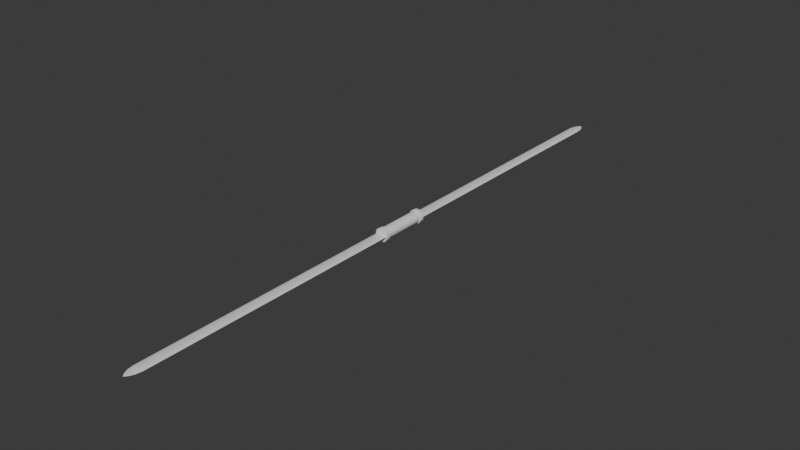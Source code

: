 # Source: Sword.blend  (saved by Blender 4.0.36; exported with 4.5.12 LTS)
import bpy
from mathutils import Matrix  # noqa: F401  (used for matrix-valued properties, if any)

bpy.ops.wm.read_factory_settings(use_empty=True)
scene = bpy.context.scene
scene.name = 'Scene'

# ---- materials (node trees are filled in below, after node groups)
mat_handle = bpy.data.materials.new('Handle')
mat_handle.use_transparent_shadow = False
mat_blade = bpy.data.materials.new('Blade')
mat_blade.use_transparent_shadow = False
mat_edge = bpy.data.materials.new('Edge')
mat_edge.use_transparent_shadow = False

# ---- material node trees
mat_handle.use_nodes = True; mat_handle.node_tree.nodes.clear()
_N = mat_handle.node_tree.nodes; _L = mat_handle.node_tree.links
n0 = _N.new('ShaderNodeBsdfPrincipled'); n0.name = 'Principled BSDF'; n0.location = (10, 300)
n0.inputs[3].default_value = 1.45
n1 = _N.new('ShaderNodeOutputMaterial'); n1.name = 'Material Output'; n1.location = (300, 300)
_L.new(n0.outputs[0], n1.inputs[0])
n1.is_active_output = True
mat_blade.use_nodes = True; mat_blade.node_tree.nodes.clear()
_N = mat_blade.node_tree.nodes; _L = mat_blade.node_tree.links
n0 = _N.new('ShaderNodeBsdfPrincipled'); n0.name = 'Principled BSDF'; n0.location = (10, 300)
n0.inputs[3].default_value = 1.45
n1 = _N.new('ShaderNodeOutputMaterial'); n1.name = 'Material Output'; n1.location = (300, 300)
_L.new(n0.outputs[0], n1.inputs[0])
n1.is_active_output = True
mat_edge.use_nodes = True; mat_edge.node_tree.nodes.clear()
_N = mat_edge.node_tree.nodes; _L = mat_edge.node_tree.links
n0 = _N.new('ShaderNodeBsdfPrincipled'); n0.name = 'Principled BSDF'; n0.location = (10, 300)
n0.inputs[3].default_value = 1.45
n1 = _N.new('ShaderNodeOutputMaterial'); n1.name = 'Material Output'; n1.location = (300, 300)
_L.new(n0.outputs[0], n1.inputs[0])
n1.is_active_output = True

# ---- world
world_world = bpy.data.worlds.new('World'); scene.world = world_world
world_world.use_nodes = True; world_world.node_tree.nodes.clear()
_N = world_world.node_tree.nodes; _L = world_world.node_tree.links
n0 = _N.new('ShaderNodeOutputWorld'); n0.name = 'World Output'; n0.location = (300, 300)
n1 = _N.new('ShaderNodeBackground'); n1.name = 'Background'; n1.location = (10, 300)
n1.inputs[0].default_value = (0.05088, 0.05088, 0.05088, 1.0)
_L.new(n1.outputs[0], n0.inputs[0])
n0.is_active_output = True
world_world.color = (0.05088, 0.05088, 0.05088)
world_world.use_sun_shadow = False
world_world.sun_shadow_jitter_overblur = 0.0

# ---- meshes
me_cylinder = bpy.data.meshes.new('Cylinder')
me_cylinder.from_pydata([(2.127e-09, 0.07224, 0.0), (2.127e-09, 0.07224, 0.2749), (0.01409, 0.07085, 0.0), (0.01409, 0.07085, 0.2749), (0.02764, 0.06674, 0.0), (0.02764, 0.06674, 0.2749), (0.04013, 0.06006, 0.0), (0.04013, 0.06006, 0.2749), (0.05108, 0.05108, 0.0), (0.05108, 0.05108, 0.2749), (0.06006, 0.04013, 0.0), (0.06006, 0.04013, 0.2749), (0.06674, 0.02764, 0.0), (0.06674, 0.02764, 0.2749), (0.07085, 0.01409, 0.0), (0.07085, 0.01409, 0.2749), (0.07224, -1.756e-09, 0.0), (0.07224, -7.55e-09, 0.2749), (0.07085, -0.01409, 0.0), (0.07085, -0.01409, 0.2749), (0.06674, -0.02764, 0.0), (0.06674, -0.02764, 0.2749), (0.06006, -0.04013, 0.0), (0.06006, -0.04013, 0.2749), (0.05108, -0.05108, 0.0), (0.05108, -0.05108, 0.2749), (0.04013, -0.06006, 0.0), (0.04013, -0.06006, 0.2749), (0.02764, -0.06674, 0.0), (0.02764, -0.06674, 0.2749), (0.01409, -0.07085, 0.0), (0.01409, -0.07085, 0.2749), (2.127e-09, -0.07224, 0.0), (2.127e-09, -0.07224, 0.2749), (-0.01409, -0.07085, 0.0), (-0.01409, -0.07085, 0.2749), (-0.02764, -0.06674, 0.0), (-0.02764, -0.06674, 0.2749), (-0.04013, -0.06006, 0.0), (-0.04013, -0.06006, 0.2749), (-0.05108, -0.05108, 0.0), (-0.05108, -0.05108, 0.2749), (-0.06006, -0.04013, 0.0), (-0.06006, -0.04013, 0.2749), (-0.06674, -0.02764, 0.0), (-0.06674, -0.02764, 0.2749), (-0.07085, -0.01409, 0.0), (-0.07085, -0.01409, 0.2749), (-0.07224, -1.756e-09, 0.0), (-0.07224, -7.55e-09, 0.2749), (-0.07085, 0.01409, 0.0), (-0.07085, 0.01409, 0.2749), (-0.06674, 0.02764, 0.0), (-0.06674, 0.02764, 0.2749), (-0.06006, 0.04013, 0.0), (-0.06006, 0.04013, 0.2749), (-0.05108, 0.05108, 0.0), (-0.05108, 0.05108, 0.2749), (-0.04013, 0.06006, 0.0), (-0.04013, 0.06006, 0.2749), (-0.02764, 0.06674, 0.0), (-0.02764, 0.06674, 0.2749), (-0.01409, 0.07085, 0.0), (-0.01409, 0.07085, 0.2749), (0.01409, 0.07085, 0.3212), (-1.446e-08, 0.07224, 0.3212), (0.02764, 0.06674, 0.3212), (0.04013, 0.06006, 0.3212), (0.05108, 0.05108, 0.3212), (0.06006, 0.04013, 0.3212), (0.06674, 0.02764, 0.3212), (0.07085, 0.01409, 0.3212), (0.07224, -5.424e-10, 0.3212), (0.07085, -0.01409, 0.3212), (0.06674, -0.02764, 0.3212), (0.06006, -0.04013, 0.3212), (0.05108, -0.05108, 0.3212), (0.04013, -0.06006, 0.3212), (0.02764, -0.06674, 0.3212), (0.01409, -0.07085, 0.3212), (-1.446e-08, -0.07224, 0.3212), (-0.01409, -0.07085, 0.3212), (-0.02764, -0.06674, 0.3212), (-0.04013, -0.06006, 0.3212), (-0.05108, -0.05108, 0.3212), (-0.06006, -0.04013, 0.3212), (-0.06674, -0.02764, 0.3212), (-0.07085, -0.01409, 0.3212), (-0.07224, -5.424e-10, 0.3212), (-0.07085, 0.01409, 0.3212), (-0.06674, 0.02764, 0.3212), (-0.06006, 0.04013, 0.3212), (-0.05108, 0.05108, 0.3212), (-0.04013, 0.06006, 0.3212), (-0.02764, 0.06674, 0.3212), (-0.01409, 0.07085, 0.3212), (0.01648, 0.08285, 0.2749), (3.377e-09, 0.08447, 0.2749), (0.03233, 0.07804, 0.2749), (0.04693, 0.07023, 0.2749), (0.05973, 0.05973, 0.2749), (0.07023, 0.04693, 0.2749), (0.07804, 0.03233, 0.2749), (0.08285, 0.01648, 0.2749), (0.08447, -8.24e-09, 0.2749), (0.08285, -0.01648, 0.2749), (0.07804, -0.03233, 0.2749), (0.07023, -0.04693, 0.2749), (0.05973, -0.05973, 0.2749), (0.04693, -0.07023, 0.2749), (0.03233, -0.07804, 0.2749), (0.01648, -0.08285, 0.2749), (3.377e-09, -0.08447, 0.2749), (-0.01648, -0.08285, 0.2749), (-0.03233, -0.07804, 0.2749), (-0.04693, -0.07023, 0.2749), (-0.05973, -0.05973, 0.2749), (-0.07023, -0.04693, 0.2749), (-0.07804, -0.03233, 0.2749), (-0.08285, -0.01648, 0.2749), (-0.08447, -8.24e-09, 0.2749), (-0.08285, 0.01648, 0.2749), (-0.07804, 0.03233, 0.2749), (-0.07023, 0.04693, 0.2749), (-0.05973, 0.05973, 0.2749), (-0.04693, 0.07023, 0.2749), (-0.03233, 0.07804, 0.2749), (-0.01648, 0.08285, 0.2749), (0.01648, 0.08285, 0.3212), (-1.602e-08, 0.08447, 0.3212), (0.03233, 0.07804, 0.3212), (0.04693, 0.07023, 0.3212), (0.05973, 0.05973, 0.3212), (0.07023, 0.04693, 0.3212), (0.07804, 0.03233, 0.3212), (0.08285, 0.01648, 0.3212), (0.08447, 2.965e-10, 0.3212), (0.08285, -0.01648, 0.3212), (0.07804, -0.03233, 0.3212), (0.07023, -0.04693, 0.3212), (0.05973, -0.05973, 0.3212), (0.04693, -0.07023, 0.3212), (0.03233, -0.07804, 0.3212), (0.01648, -0.08285, 0.3212), (-1.602e-08, -0.08447, 0.3212), (-0.01648, -0.08285, 0.3212), (-0.03233, -0.07804, 0.3212), (-0.04693, -0.07023, 0.3212), (-0.05973, -0.05973, 0.3212), (-0.07023, -0.04693, 0.3212), (-0.07804, -0.03233, 0.3212), (-0.08285, -0.01648, 0.3212), (-0.08447, 2.965e-10, 0.3212), (-0.08285, 0.01648, 0.3212), (-0.07804, 0.03233, 0.3212), (-0.07023, 0.04693, 0.3212), (-0.05973, 0.05973, 0.3212), (-0.04693, 0.07023, 0.3212), (-0.03233, 0.07804, 0.3212), (-0.01648, 0.08285, 0.3212), (0.01409, 0.0108, 0.328), (-1.407e-08, 0.01101, 0.328), (0.02764, 0.01017, 0.328), (0.04013, 0.009154, 0.328), (0.05108, 0.004927, 0.328), (0.06006, 0.00313, 0.328), (0.06674, 0.001973, 0.328), (0.07085, 0.0009793, 0.328), (0.07224, 2.405e-09, 0.328), (0.07085, -0.0009793, 0.328), (0.06674, -0.001973, 0.328), (0.06006, -0.00313, 0.328), (0.05108, -0.004927, 0.328), (0.04013, -0.009154, 0.328), (0.02764, -0.01017, 0.328), (0.01409, -0.0108, 0.328), (-1.407e-08, -0.01101, 0.328), (-0.01409, -0.0108, 0.328), (-0.02764, -0.01017, 0.328), (-0.04013, -0.009154, 0.328), (-0.05108, -0.004927, 0.328), (-0.06006, -0.00313, 0.328), (-0.06674, -0.001973, 0.328), (-0.07085, -0.0009793, 0.328), (-0.07224, 2.405e-09, 0.328), (-0.07085, 0.0009793, 0.328), (-0.06674, 0.001973, 0.328), (-0.06006, 0.00313, 0.328), (-0.05108, 0.004927, 0.328), (-0.04013, 0.009154, 0.328), (-0.02764, 0.01017, 0.328), (-0.01409, 0.0108, 0.328), (0.01409, 0.0108, 3.723), (-1.407e-08, 0.01101, 3.723), (0.02764, 0.01017, 3.723), (0.04013, 0.009154, 3.723), (0.05108, 0.004927, 3.723), (0.06006, 0.00313, 3.723), (0.06674, 0.001973, 3.723), (0.07085, 0.0009792, 3.723), (0.07224, -1.46e-07, 3.723), (0.07085, -0.0009795, 3.723), (0.06674, -0.001973, 3.723), (0.06006, -0.00313, 3.723), (0.05108, -0.004927, 3.723), (0.04013, -0.009154, 3.723), (0.02764, -0.01017, 3.723), (0.01409, -0.0108, 3.723), (-1.407e-08, -0.01101, 3.723), (-0.01409, -0.0108, 3.723), (-0.02764, -0.01017, 3.723), (-0.04013, -0.009154, 3.723), (-0.05108, -0.004927, 3.723), (-0.06006, -0.00313, 3.723), (-0.06674, -0.001973, 3.723), (-0.07085, -0.0009795, 3.723), (-0.07224, -1.46e-07, 3.723), (-0.07085, 0.0009792, 3.723), (-0.06674, 0.001973, 3.723), (-0.06006, 0.00313, 3.723), (-0.05108, 0.004927, 3.723), (-0.04013, 0.009154, 3.723), (-0.02764, 0.01017, 3.723), (-0.01409, 0.0108, 3.723), (0.008031, 0.006154, 3.801), (-4.992e-08, 0.006274, 3.801), (0.01575, 0.005797, 3.801), (0.02287, 0.005217, 3.801), (0.03025, 0.002918, 3.801), (0.03875, 0.002019, 3.801), (0.04768, 0.00141, 3.801), (0.05543, 0.0007662, 3.801), (0.05908, 2.43e-08, 3.801), (0.05543, -0.0007661, 3.801), (0.04768, -0.00141, 3.801), (0.03875, -0.002019, 3.801), (0.03025, -0.002918, 3.801), (0.02287, -0.005217, 3.801), (0.01575, -0.005796, 3.801), (0.008031, -0.006154, 3.801), (-4.992e-08, -0.006274, 3.801), (-0.008031, -0.006154, 3.801), (-0.01575, -0.005796, 3.801), (-0.02287, -0.005217, 3.801), (-0.03025, -0.002918, 3.801), (-0.03875, -0.002019, 3.801), (-0.04768, -0.00141, 3.801), (-0.05543, -0.0007661, 3.801), (-0.05908, 2.43e-08, 3.801), (-0.05543, 0.0007662, 3.801), (-0.04768, 0.00141, 3.801), (-0.03875, 0.002019, 3.801), (-0.03025, 0.002918, 3.801), (-0.02287, 0.005217, 3.801), (-0.01575, 0.005797, 3.801), (-0.008031, 0.006154, 3.801), (0.004536, 0.003857, 3.866), (2.448e-08, 0.003977, 3.866), (0.008898, 0.0035, 3.865), (0.01292, 0.00292, 3.863), (0.01709, 0.002919, 3.861), (0.02188, 0.002019, 3.859), (0.02693, 0.00141, 3.857), (0.0313, 0.0007665, 3.857), (0.03337, 3.92e-07, 3.857), (0.0313, -0.0007658, 3.857), (0.02693, -0.001409, 3.858), (0.02188, -0.002019, 3.859), (0.01709, -0.002918, 3.862), (0.01292, -0.00253, 3.864), (0.008898, -0.003109, 3.866), (0.004536, -0.003466, 3.867), (2.448e-08, -0.003587, 3.868), (-0.004536, -0.003466, 3.867), (-0.008898, -0.003109, 3.866), (-0.01292, -0.00253, 3.864), (-0.01709, -0.002918, 3.862), (-0.02188, -0.002019, 3.859), (-0.02693, -0.001409, 3.858), (-0.0313, -0.0007658, 3.857), (-0.03336, 3.92e-07, 3.857), (-0.0313, 0.0007665, 3.857), (-0.02693, 0.00141, 3.857), (-0.02188, 0.002019, 3.859), (-0.01709, 0.002919, 3.861), (-0.01292, 0.00292, 3.863), (-0.008898, 0.0035, 3.865), (-0.004536, 0.003857, 3.866), (-3.954e-09, 8.612e-05, 3.896), (2.127e-09, 0.07224, -0.2749), (0.01409, 0.07085, -0.2749), (0.02764, 0.06674, -0.2749), (0.04013, 0.06006, -0.2749), (0.05108, 0.05108, -0.2749), (0.06006, 0.04013, -0.2749), (0.06674, 0.02764, -0.2749), (0.07085, 0.01409, -0.2749), (0.07224, -7.55e-09, -0.2749), (0.07085, -0.01409, -0.2749), (0.06674, -0.02764, -0.2749), (0.06006, -0.04013, -0.2749), (0.05108, -0.05108, -0.2749), (0.04013, -0.06006, -0.2749), (0.02764, -0.06674, -0.2749), (0.01409, -0.07085, -0.2749), (2.127e-09, -0.07224, -0.2749), (-0.01409, -0.07085, -0.2749), (-0.02764, -0.06674, -0.2749), (-0.04013, -0.06006, -0.2749), (-0.05108, -0.05108, -0.2749), (-0.06006, -0.04013, -0.2749), (-0.06674, -0.02764, -0.2749), (-0.07085, -0.01409, -0.2749), (-0.07224, -7.55e-09, -0.2749), (-0.07085, 0.01409, -0.2749), (-0.06674, 0.02764, -0.2749), (-0.06006, 0.04013, -0.2749), (-0.05108, 0.05108, -0.2749), (-0.04013, 0.06006, -0.2749), (-0.02764, 0.06674, -0.2749), (-0.01409, 0.07085, -0.2749), (0.01409, 0.07085, -0.3212), (-1.446e-08, 0.07224, -0.3212), (0.02764, 0.06674, -0.3212), (0.04013, 0.06006, -0.3212), (0.05108, 0.05108, -0.3212), (0.06006, 0.04013, -0.3212), (0.06674, 0.02764, -0.3212), (0.07085, 0.01409, -0.3212), (0.07224, -5.424e-10, -0.3212), (0.07085, -0.01409, -0.3212), (0.06674, -0.02764, -0.3212), (0.06006, -0.04013, -0.3212), (0.05108, -0.05108, -0.3212), (0.04013, -0.06006, -0.3212), (0.02764, -0.06674, -0.3212), (0.01409, -0.07085, -0.3212), (-1.446e-08, -0.07224, -0.3212), (-0.01409, -0.07085, -0.3212), (-0.02764, -0.06674, -0.3212), (-0.04013, -0.06006, -0.3212), (-0.05108, -0.05108, -0.3212), (-0.06006, -0.04013, -0.3212), (-0.06674, -0.02764, -0.3212), (-0.07085, -0.01409, -0.3212), (-0.07224, -5.424e-10, -0.3212), (-0.07085, 0.01409, -0.3212), (-0.06674, 0.02764, -0.3212), (-0.06006, 0.04013, -0.3212), (-0.05108, 0.05108, -0.3212), (-0.04013, 0.06006, -0.3212), (-0.02764, 0.06674, -0.3212), (-0.01409, 0.07085, -0.3212), (0.01648, 0.08285, -0.2749), (3.377e-09, 0.08447, -0.2749), (0.03233, 0.07804, -0.2749), (0.04693, 0.07023, -0.2749), (0.05973, 0.05973, -0.2749), (0.07023, 0.04693, -0.2749), (0.07804, 0.03233, -0.2749), (0.08285, 0.01648, -0.2749), (0.08447, -8.24e-09, -0.2749), (0.08285, -0.01648, -0.2749), (0.07804, -0.03233, -0.2749), (0.07023, -0.04693, -0.2749), (0.05973, -0.05973, -0.2749), (0.04693, -0.07023, -0.2749), (0.03233, -0.07804, -0.2749), (0.01648, -0.08285, -0.2749), (3.377e-09, -0.08447, -0.2749), (-0.01648, -0.08285, -0.2749), (-0.03233, -0.07804, -0.2749), (-0.04693, -0.07023, -0.2749), (-0.05973, -0.05973, -0.2749), (-0.07023, -0.04693, -0.2749), (-0.07804, -0.03233, -0.2749), (-0.08285, -0.01648, -0.2749), (-0.08447, -8.24e-09, -0.2749), (-0.08285, 0.01648, -0.2749), (-0.07804, 0.03233, -0.2749), (-0.07023, 0.04693, -0.2749), (-0.05973, 0.05973, -0.2749), (-0.04693, 0.07023, -0.2749), (-0.03233, 0.07804, -0.2749), (-0.01648, 0.08285, -0.2749), (0.01648, 0.08285, -0.3212), (-1.602e-08, 0.08447, -0.3212), (0.03233, 0.07804, -0.3212), (0.04693, 0.07023, -0.3212), (0.05973, 0.05973, -0.3212), (0.07023, 0.04693, -0.3212), (0.07804, 0.03233, -0.3212), (0.08285, 0.01648, -0.3212), (0.08447, 2.965e-10, -0.3212), (0.08285, -0.01648, -0.3212), (0.07804, -0.03233, -0.3212), (0.07023, -0.04693, -0.3212), (0.05973, -0.05973, -0.3212), (0.04693, -0.07023, -0.3212), (0.03233, -0.07804, -0.3212), (0.01648, -0.08285, -0.3212), (-1.602e-08, -0.08447, -0.3212), (-0.01648, -0.08285, -0.3212), (-0.03233, -0.07804, -0.3212), (-0.04693, -0.07023, -0.3212), (-0.05973, -0.05973, -0.3212), (-0.07023, -0.04693, -0.3212), (-0.07804, -0.03233, -0.3212), (-0.08285, -0.01648, -0.3212), (-0.08447, 2.965e-10, -0.3212), (-0.08285, 0.01648, -0.3212), (-0.07804, 0.03233, -0.3212), (-0.07023, 0.04693, -0.3212), (-0.05973, 0.05973, -0.3212), (-0.04693, 0.07023, -0.3212), (-0.03233, 0.07804, -0.3212), (-0.01648, 0.08285, -0.3212), (0.01409, 0.0108, -0.328), (-1.407e-08, 0.01101, -0.328), (0.02764, 0.01017, -0.328), (0.04013, 0.009154, -0.328), (0.05108, 0.004927, -0.328), (0.06006, 0.00313, -0.328), (0.06674, 0.001973, -0.328), (0.07085, 0.0009793, -0.328), (0.07224, 2.405e-09, -0.328), (0.07085, -0.0009793, -0.328), (0.06674, -0.001973, -0.328), (0.06006, -0.00313, -0.328), (0.05108, -0.004927, -0.328), (0.04013, -0.009154, -0.328), (0.02764, -0.01017, -0.328), (0.01409, -0.0108, -0.328), (-1.407e-08, -0.01101, -0.328), (-0.01409, -0.0108, -0.328), (-0.02764, -0.01017, -0.328), (-0.04013, -0.009154, -0.328), (-0.05108, -0.004927, -0.328), (-0.06006, -0.00313, -0.328), (-0.06674, -0.001973, -0.328), (-0.07085, -0.0009793, -0.328), (-0.07224, 2.405e-09, -0.328), (-0.07085, 0.0009793, -0.328), (-0.06674, 0.001973, -0.328), (-0.06006, 0.00313, -0.328), (-0.05108, 0.004927, -0.328), (-0.04013, 0.009154, -0.328), (-0.02764, 0.01017, -0.328), (-0.01409, 0.0108, -0.328), (0.01409, 0.0108, -3.723), (-1.407e-08, 0.01101, -3.723), (0.02764, 0.01017, -3.723), (0.04013, 0.009154, -3.723), (0.05108, 0.004927, -3.723), (0.06006, 0.00313, -3.723), (0.06674, 0.001973, -3.723), (0.07085, 0.0009792, -3.723), (0.07224, -1.46e-07, -3.723), (0.07085, -0.0009795, -3.723), (0.06674, -0.001973, -3.723), (0.06006, -0.00313, -3.723), (0.05108, -0.004927, -3.723), (0.04013, -0.009154, -3.723), (0.02764, -0.01017, -3.723), (0.01409, -0.0108, -3.723), (-1.407e-08, -0.01101, -3.723), (-0.01409, -0.0108, -3.723), (-0.02764, -0.01017, -3.723), (-0.04013, -0.009154, -3.723), (-0.05108, -0.004927, -3.723), (-0.06006, -0.00313, -3.723), (-0.06674, -0.001973, -3.723), (-0.07085, -0.0009795, -3.723), (-0.07224, -1.46e-07, -3.723), (-0.07085, 0.0009792, -3.723), (-0.06674, 0.001973, -3.723), (-0.06006, 0.00313, -3.723), (-0.05108, 0.004927, -3.723), (-0.04013, 0.009154, -3.723), (-0.02764, 0.01017, -3.723), (-0.01409, 0.0108, -3.723), (0.008031, 0.006154, -3.801), (-4.992e-08, 0.006274, -3.801), (0.01575, 0.005797, -3.801), (0.02287, 0.005217, -3.801), (0.03025, 0.002918, -3.801), (0.03875, 0.002019, -3.801), (0.04768, 0.00141, -3.801), (0.05543, 0.0007662, -3.801), (0.05908, 2.43e-08, -3.801), (0.05543, -0.0007661, -3.801), (0.04768, -0.00141, -3.801), (0.03875, -0.002019, -3.801), (0.03025, -0.002918, -3.801), (0.02287, -0.005217, -3.801), (0.01575, -0.005796, -3.801), (0.008031, -0.006154, -3.801), (-4.992e-08, -0.006274, -3.801), (-0.008031, -0.006154, -3.801), (-0.01575, -0.005796, -3.801), (-0.02287, -0.005217, -3.801), (-0.03025, -0.002918, -3.801), (-0.03875, -0.002019, -3.801), (-0.04768, -0.00141, -3.801), (-0.05543, -0.0007661, -3.801), (-0.05908, 2.43e-08, -3.801), (-0.05543, 0.0007662, -3.801), (-0.04768, 0.00141, -3.801), (-0.03875, 0.002019, -3.801), (-0.03025, 0.002918, -3.801), (-0.02287, 0.005217, -3.801), (-0.01575, 0.005797, -3.801), (-0.008031, 0.006154, -3.801), (0.004536, 0.003857, -3.866), (2.448e-08, 0.003977, -3.866), (0.008898, 0.0035, -3.865), (0.01292, 0.00292, -3.863), (0.01709, 0.002919, -3.861), (0.02188, 0.002019, -3.859), (0.02693, 0.00141, -3.857), (0.0313, 0.0007665, -3.857), (0.03337, 3.92e-07, -3.857), (0.0313, -0.0007658, -3.857), (0.02693, -0.001409, -3.858), (0.02188, -0.002019, -3.859), (0.01709, -0.002918, -3.862), (0.01292, -0.00253, -3.864), (0.008898, -0.003109, -3.866), (0.004536, -0.003466, -3.867), (2.448e-08, -0.003587, -3.868), (-0.004536, -0.003466, -3.867), (-0.008898, -0.003109, -3.866), (-0.01292, -0.00253, -3.864), (-0.01709, -0.002918, -3.862), (-0.02188, -0.002019, -3.859), (-0.02693, -0.001409, -3.858), (-0.0313, -0.0007658, -3.857), (-0.03336, 3.92e-07, -3.857), (-0.0313, 0.0007665, -3.857), (-0.02693, 0.00141, -3.857), (-0.02188, 0.002019, -3.859), (-0.01709, 0.002919, -3.861), (-0.01292, 0.00292, -3.863), (-0.008898, 0.0035, -3.865), (-0.004536, 0.003857, -3.866), (-3.954e-09, 8.612e-05, -3.896)], [], [(0, 1, 3, 2), (2, 3, 5, 4), (4, 5, 7, 6), (6, 7, 9, 8), (8, 9, 11, 10), (10, 11, 13, 12), (12, 13, 15, 14), (14, 15, 17, 16), (16, 17, 19, 18), (18, 19, 21, 20), (20, 21, 23, 22), (22, 23, 25, 24), (24, 25, 27, 26), (26, 27, 29, 28), (28, 29, 31, 30), (30, 31, 33, 32), (32, 33, 35, 34), (34, 35, 37, 36), (36, 37, 39, 38), (38, 39, 41, 40), (40, 41, 43, 42), (42, 43, 45, 44), (44, 45, 47, 46), (46, 47, 49, 48), (48, 49, 51, 50), (50, 51, 53, 52), (52, 53, 55, 54), (54, 55, 57, 56), (56, 57, 59, 58), (58, 59, 61, 60), (80, 81, 145, 144), (60, 61, 63, 62), (62, 63, 1, 0), (0, 2, 4, 6, 8, 10, 12, 14, 16, 18, 20, 22, 24, 26, 28, 30, 32, 34, 36, 38, 40, 42, 44, 46, 48, 50, 52, 54, 56, 58, 60, 62), (84, 83, 179, 180), (41, 39, 115, 116), (79, 80, 144, 143), (23, 21, 106, 107), (78, 79, 143, 142), (5, 3, 96, 98), (57, 55, 123, 124), (77, 78, 142, 141), (39, 37, 114, 115), (76, 77, 141, 140), (21, 19, 105, 106), (75, 76, 140, 139), (55, 53, 122, 123), (74, 75, 139, 138), (3, 1, 97, 96), (37, 35, 113, 114), (73, 74, 138, 137), (19, 17, 104, 105), (72, 73, 137, 136), (53, 51, 121, 122), (71, 72, 136, 135), (35, 33, 112, 113), (70, 71, 135, 134), (17, 15, 103, 104), (69, 70, 134, 133), (95, 65, 129, 159), (51, 49, 120, 121), (68, 69, 133, 132), (94, 95, 159, 158), (33, 31, 111, 112), (67, 68, 132, 131), (93, 94, 158, 157), (126, 125, 157, 158), (104, 103, 135, 136), (113, 112, 144, 145), (122, 121, 153, 154), (100, 99, 131, 132), (109, 108, 140, 141), (118, 117, 149, 150), (127, 126, 158, 159), (105, 104, 136, 137), (114, 113, 145, 146), (123, 122, 154, 155), (101, 100, 132, 133), (110, 109, 141, 142), (119, 118, 150, 151), (96, 97, 129, 128), (97, 127, 159, 129), (106, 105, 137, 138), (115, 114, 146, 147), (124, 123, 155, 156), (102, 101, 133, 134), (111, 110, 142, 143), (120, 119, 151, 152), (98, 96, 128, 130), (107, 106, 138, 139), (116, 115, 147, 148), (125, 124, 156, 157), (103, 102, 134, 135), (112, 111, 143, 144), (121, 120, 152, 153), (99, 98, 130, 131), (108, 107, 139, 140), (117, 116, 148, 149), (59, 57, 124, 125), (7, 5, 98, 99), (81, 82, 146, 145), (25, 23, 107, 108), (82, 83, 147, 146), (43, 41, 116, 117), (83, 84, 148, 147), (61, 59, 125, 126), (9, 7, 99, 100), (84, 85, 149, 148), (27, 25, 108, 109), (85, 86, 150, 149), (45, 43, 117, 118), (86, 87, 151, 150), (63, 61, 126, 127), (11, 9, 100, 101), (87, 88, 152, 151), (29, 27, 109, 110), (88, 89, 153, 152), (47, 45, 118, 119), (89, 90, 154, 153), (1, 63, 127, 97), (13, 11, 101, 102), (90, 91, 155, 154), (65, 64, 128, 129), (31, 29, 110, 111), (91, 92, 156, 155), (64, 66, 130, 128), (49, 47, 119, 120), (92, 93, 157, 156), (66, 67, 131, 130), (15, 13, 102, 103), (185, 184, 216, 217), (71, 70, 166, 167), (85, 84, 180, 181), (72, 71, 167, 168), (86, 85, 181, 182), (73, 72, 168, 169), (87, 86, 182, 183), (74, 73, 169, 170), (88, 87, 183, 184), (75, 74, 170, 171), (89, 88, 184, 185), (76, 75, 171, 172), (90, 89, 185, 186), (77, 76, 172, 173), (91, 90, 186, 187), (78, 77, 173, 174), (64, 65, 161, 160), (92, 91, 187, 188), (79, 78, 174, 175), (66, 64, 160, 162), (93, 92, 188, 189), (80, 79, 175, 176), (67, 66, 162, 163), (94, 93, 189, 190), (81, 80, 176, 177), (68, 67, 163, 164), (95, 94, 190, 191), (82, 81, 177, 178), (69, 68, 164, 165), (65, 95, 191, 161), (83, 82, 178, 179), (70, 69, 165, 166), (220, 219, 251, 252), (172, 171, 203, 204), (186, 185, 217, 218), (173, 172, 204, 205), (187, 186, 218, 219), (174, 173, 205, 206), (160, 161, 193, 192), (188, 187, 219, 220), (175, 174, 206, 207), (162, 160, 192, 194), (189, 188, 220, 221), (176, 175, 207, 208), (163, 162, 194, 195), (190, 189, 221, 222), (177, 176, 208, 209), (164, 163, 195, 196), (191, 190, 222, 223), (178, 177, 209, 210), (165, 164, 196, 197), (161, 191, 223, 193), (179, 178, 210, 211), (166, 165, 197, 198), (180, 179, 211, 212), (167, 166, 198, 199), (181, 180, 212, 213), (168, 167, 199, 200), (182, 181, 213, 214), (169, 168, 200, 201), (183, 182, 214, 215), (170, 169, 201, 202), (184, 183, 215, 216), (171, 170, 202, 203), (242, 241, 273, 274), (207, 206, 238, 239), (194, 192, 224, 226), (221, 220, 252, 253), (208, 207, 239, 240), (195, 194, 226, 227), (222, 221, 253, 254), (209, 208, 240, 241), (196, 195, 227, 228), (223, 222, 254, 255), (210, 209, 241, 242), (197, 196, 228, 229), (193, 223, 255, 225), (211, 210, 242, 243), (198, 197, 229, 230), (212, 211, 243, 244), (199, 198, 230, 231), (213, 212, 244, 245), (200, 199, 231, 232), (214, 213, 245, 246), (201, 200, 232, 233), (215, 214, 246, 247), (202, 201, 233, 234), (216, 215, 247, 248), (203, 202, 234, 235), (217, 216, 248, 249), (204, 203, 235, 236), (218, 217, 249, 250), (205, 204, 236, 237), (219, 218, 250, 251), (206, 205, 237, 238), (192, 193, 225, 224), (277, 276, 288), (229, 228, 260, 261), (225, 255, 287, 257), (243, 242, 274, 275), (230, 229, 261, 262), (244, 243, 275, 276), (231, 230, 262, 263), (245, 244, 276, 277), (232, 231, 263, 264), (246, 245, 277, 278), (233, 232, 264, 265), (247, 246, 278, 279), (234, 233, 265, 266), (248, 247, 279, 280), (235, 234, 266, 267), (249, 248, 280, 281), (236, 235, 267, 268), (250, 249, 281, 282), (237, 236, 268, 269), (251, 250, 282, 283), (238, 237, 269, 270), (224, 225, 257, 256), (252, 251, 283, 284), (239, 238, 270, 271), (226, 224, 256, 258), (253, 252, 284, 285), (240, 239, 271, 272), (227, 226, 258, 259), (254, 253, 285, 286), (241, 240, 272, 273), (228, 227, 259, 260), (255, 254, 286, 287), (264, 263, 288), (278, 277, 288), (265, 264, 288), (279, 278, 288), (266, 265, 288), (280, 279, 288), (267, 266, 288), (281, 280, 288), (268, 267, 288), (282, 281, 288), (269, 268, 288), (283, 282, 288), (270, 269, 288), (256, 257, 288), (284, 283, 288), (271, 270, 288), (258, 256, 288), (285, 284, 288), (272, 271, 288), (259, 258, 288), (286, 285, 288), (273, 272, 288), (260, 259, 288), (287, 286, 288), (274, 273, 288), (261, 260, 288), (257, 287, 288), (275, 274, 288), (262, 261, 288), (276, 275, 288), (263, 262, 288), (0, 2, 290, 289), (2, 4, 291, 290), (4, 6, 292, 291), (6, 8, 293, 292), (8, 10, 294, 293), (10, 12, 295, 294), (12, 14, 296, 295), (14, 16, 297, 296), (16, 18, 298, 297), (18, 20, 299, 298), (20, 22, 300, 299), (22, 24, 301, 300), (24, 26, 302, 301), (26, 28, 303, 302), (28, 30, 304, 303), (30, 32, 305, 304), (32, 34, 306, 305), (34, 36, 307, 306), (36, 38, 308, 307), (38, 40, 309, 308), (40, 42, 310, 309), (42, 44, 311, 310), (44, 46, 312, 311), (46, 48, 313, 312), (48, 50, 314, 313), (50, 52, 315, 314), (52, 54, 316, 315), (54, 56, 317, 316), (56, 58, 318, 317), (58, 60, 319, 318), (337, 401, 402, 338), (60, 62, 320, 319), (62, 0, 289, 320), (341, 437, 436, 340), (309, 373, 372, 308), (336, 400, 401, 337), (300, 364, 363, 299), (335, 399, 400, 336), (291, 355, 353, 290), (317, 381, 380, 316), (334, 398, 399, 335), (308, 372, 371, 307), (333, 397, 398, 334), (299, 363, 362, 298), (332, 396, 397, 333), (316, 380, 379, 315), (331, 395, 396, 332), (290, 353, 354, 289), (307, 371, 370, 306), (330, 394, 395, 331), (298, 362, 361, 297), (329, 393, 394, 330), (315, 379, 378, 314), (328, 392, 393, 329), (306, 370, 369, 305), (327, 391, 392, 328), (297, 361, 360, 296), (326, 390, 391, 327), (352, 416, 386, 322), (314, 378, 377, 313), (325, 389, 390, 326), (351, 415, 416, 352), (305, 369, 368, 304), (324, 388, 389, 325), (350, 414, 415, 351), (383, 415, 414, 382), (361, 393, 392, 360), (370, 402, 401, 369), (379, 411, 410, 378), (357, 389, 388, 356), (366, 398, 397, 365), (375, 407, 406, 374), (384, 416, 415, 383), (362, 394, 393, 361), (371, 403, 402, 370), (380, 412, 411, 379), (358, 390, 389, 357), (367, 399, 398, 366), (376, 408, 407, 375), (353, 385, 386, 354), (354, 386, 416, 384), (363, 395, 394, 362), (372, 404, 403, 371), (381, 413, 412, 380), (359, 391, 390, 358), (368, 400, 399, 367), (377, 409, 408, 376), (355, 387, 385, 353), (364, 396, 395, 363), (373, 405, 404, 372), (382, 414, 413, 381), (360, 392, 391, 359), (369, 401, 400, 368), (378, 410, 409, 377), (356, 388, 387, 355), (365, 397, 396, 364), (374, 406, 405, 373), (318, 382, 381, 317), (292, 356, 355, 291), (338, 402, 403, 339), (301, 365, 364, 300), (339, 403, 404, 340), (310, 374, 373, 309), (340, 404, 405, 341), (319, 383, 382, 318), (293, 357, 356, 292), (341, 405, 406, 342), (302, 366, 365, 301), (342, 406, 407, 343), (311, 375, 374, 310), (343, 407, 408, 344), (320, 384, 383, 319), (294, 358, 357, 293), (344, 408, 409, 345), (303, 367, 366, 302), (345, 409, 410, 346), (312, 376, 375, 311), (346, 410, 411, 347), (289, 354, 384, 320), (295, 359, 358, 294), (347, 411, 412, 348), (322, 386, 385, 321), (304, 368, 367, 303), (348, 412, 413, 349), (321, 385, 387, 323), (313, 377, 376, 312), (349, 413, 414, 350), (323, 387, 388, 324), (296, 360, 359, 295), (442, 474, 473, 441), (328, 424, 423, 327), (342, 438, 437, 341), (329, 425, 424, 328), (343, 439, 438, 342), (330, 426, 425, 329), (344, 440, 439, 343), (331, 427, 426, 330), (345, 441, 440, 344), (332, 428, 427, 331), (346, 442, 441, 345), (333, 429, 428, 332), (347, 443, 442, 346), (334, 430, 429, 333), (348, 444, 443, 347), (335, 431, 430, 334), (321, 417, 418, 322), (349, 445, 444, 348), (336, 432, 431, 335), (323, 419, 417, 321), (350, 446, 445, 349), (337, 433, 432, 336), (324, 420, 419, 323), (351, 447, 446, 350), (338, 434, 433, 337), (325, 421, 420, 324), (352, 448, 447, 351), (339, 435, 434, 338), (326, 422, 421, 325), (322, 418, 448, 352), (340, 436, 435, 339), (327, 423, 422, 326), (477, 509, 508, 476), (429, 461, 460, 428), (443, 475, 474, 442), (430, 462, 461, 429), (444, 476, 475, 443), (431, 463, 462, 430), (417, 449, 450, 418), (445, 477, 476, 444), (432, 464, 463, 431), (419, 451, 449, 417), (446, 478, 477, 445), (433, 465, 464, 432), (420, 452, 451, 419), (447, 479, 478, 446), (434, 466, 465, 433), (421, 453, 452, 420), (448, 480, 479, 447), (435, 467, 466, 434), (422, 454, 453, 421), (418, 450, 480, 448), (436, 468, 467, 435), (423, 455, 454, 422), (437, 469, 468, 436), (424, 456, 455, 423), (438, 470, 469, 437), (425, 457, 456, 424), (439, 471, 470, 438), (426, 458, 457, 425), (440, 472, 471, 439), (427, 459, 458, 426), (441, 473, 472, 440), (428, 460, 459, 427), (499, 531, 530, 498), (464, 496, 495, 463), (451, 483, 481, 449), (478, 510, 509, 477), (465, 497, 496, 464), (452, 484, 483, 451), (479, 511, 510, 478), (466, 498, 497, 465), (453, 485, 484, 452), (480, 512, 511, 479), (467, 499, 498, 466), (454, 486, 485, 453), (450, 482, 512, 480), (468, 500, 499, 467), (455, 487, 486, 454), (469, 501, 500, 468), (456, 488, 487, 455), (470, 502, 501, 469), (457, 489, 488, 456), (471, 503, 502, 470), (458, 490, 489, 457), (472, 504, 503, 471), (459, 491, 490, 458), (473, 505, 504, 472), (460, 492, 491, 459), (474, 506, 505, 473), (461, 493, 492, 460), (475, 507, 506, 474), (462, 494, 493, 461), (476, 508, 507, 475), (463, 495, 494, 462), (449, 481, 482, 450), (534, 545, 533), (486, 518, 517, 485), (482, 514, 544, 512), (500, 532, 531, 499), (487, 519, 518, 486), (501, 533, 532, 500), (488, 520, 519, 487), (502, 534, 533, 501), (489, 521, 520, 488), (503, 535, 534, 502), (490, 522, 521, 489), (504, 536, 535, 503), (491, 523, 522, 490), (505, 537, 536, 504), (492, 524, 523, 491), (506, 538, 537, 505), (493, 525, 524, 492), (507, 539, 538, 506), (494, 526, 525, 493), (508, 540, 539, 507), (495, 527, 526, 494), (481, 513, 514, 482), (509, 541, 540, 508), (496, 528, 527, 495), (483, 515, 513, 481), (510, 542, 541, 509), (497, 529, 528, 496), (484, 516, 515, 483), (511, 543, 542, 510), (498, 530, 529, 497), (485, 517, 516, 484), (512, 544, 543, 511), (521, 545, 520), (535, 545, 534), (522, 545, 521), (536, 545, 535), (523, 545, 522), (537, 545, 536), (524, 545, 523), (538, 545, 537), (525, 545, 524), (539, 545, 538), (526, 545, 525), (540, 545, 539), (527, 545, 526), (513, 545, 514), (541, 545, 540), (528, 545, 527), (515, 545, 513), (542, 545, 541), (529, 545, 528), (516, 545, 515), (543, 545, 542), (530, 545, 529), (517, 545, 516), (544, 545, 543), (531, 545, 530), (518, 545, 517), (514, 545, 544), (532, 545, 531), (519, 545, 518), (533, 545, 532), (520, 545, 519)])
me_cylinder.polygons.foreach_set('material_index', [0, 0, 0, 0, 0, 0, 0, 0, 0, 0, 0, 0, 0, 0, 0, 0, 0, 0, 0, 0, 0, 0, 0, 0, 0, 0, 0, 0, 0, 0, 0, 0, 0, 0, 0, 0, 0, 0, 0, 0, 0, 0, 0, 0, 0, 0, 0, 0, 0, 0, 0, 0, 0, 0, 0, 0, 0, 0, 0, 0, 0, 0, 0, 0, 0, 0, 0, 0, 0, 0, 0, 0, 0, 0, 0, 0, 0, 0, 0, 0, 0, 0, 0, 0, 0, 0, 0, 0, 0, 0, 0, 0, 0, 0, 0, 0, 0, 0, 0, 0, 0, 0, 0, 0, 0, 0, 0, 0, 0, 0, 0, 0, 0, 0, 0, 0, 0, 0, 0, 0, 0, 0, 0, 0, 0, 0, 0, 0, 0, 0, 2, 0, 0, 0, 0, 0, 0, 0, 0, 0, 0, 0, 0, 0, 0, 0, 0, 0, 0, 0, 0, 0, 0, 0, 0, 0, 0, 0, 0, 0, 0, 0, 2, 2, 2, 1, 2, 1, 1, 2, 1, 1, 1, 1, 1, 1, 1, 1, 1, 1, 2, 1, 1, 2, 1, 2, 2, 2, 2, 2, 2, 2, 2, 2, 1, 1, 1, 1, 1, 1, 1, 1, 1, 1, 1, 2, 1, 1, 2, 1, 2, 2, 2, 2, 2, 2, 2, 2, 2, 2, 2, 2, 1, 2, 1, 1, 2, 2, 1, 1, 2, 1, 2, 2, 2, 2, 2, 2, 2, 2, 2, 2, 2, 2, 1, 2, 1, 1, 2, 1, 1, 1, 1, 1, 1, 1, 1, 1, 2, 2, 2, 2, 2, 2, 2, 2, 2, 2, 2, 2, 2, 2, 2, 2, 2, 2, 2, 2, 2, 2, 2, 2, 2, 2, 2, 2, 2, 2, 2, 0, 0, 0, 0, 0, 0, 0, 0, 0, 0, 0, 0, 0, 0, 0, 0, 0, 0, 0, 0, 0, 0, 0, 0, 0, 0, 0, 0, 0, 0, 0, 0, 0, 0, 0, 0, 0, 0, 0, 0, 0, 0, 0, 0, 0, 0, 0, 0, 0, 0, 0, 0, 0, 0, 0, 0, 0, 0, 0, 0, 0, 0, 0, 0, 0, 0, 0, 0, 0, 0, 0, 0, 0, 0, 0, 0, 0, 0, 0, 0, 0, 0, 0, 0, 0, 0, 0, 0, 0, 0, 0, 0, 0, 0, 0, 0, 0, 0, 0, 0, 0, 0, 0, 0, 0, 0, 0, 0, 0, 0, 0, 0, 0, 0, 0, 0, 0, 0, 0, 0, 0, 0, 0, 0, 0, 0, 0, 0, 0, 2, 0, 0, 0, 0, 0, 0, 0, 0, 0, 0, 0, 0, 0, 0, 0, 0, 0, 0, 0, 0, 0, 0, 0, 0, 0, 0, 0, 0, 0, 0, 0, 2, 2, 2, 1, 2, 1, 1, 2, 1, 1, 1, 1, 1, 1, 1, 1, 1, 1, 2, 1, 1, 2, 1, 2, 2, 2, 2, 2, 2, 2, 2, 2, 1, 1, 1, 1, 1, 1, 1, 1, 1, 1, 1, 2, 1, 1, 2, 1, 2, 2, 2, 2, 2, 2, 2, 2, 2, 2, 2, 2, 1, 2, 1, 1, 2, 2, 1, 1, 2, 1, 2, 2, 2, 2, 2, 2, 2, 2, 2, 2, 2, 2, 1, 2, 1, 1, 2, 1, 1, 1, 1, 1, 1, 1, 1, 1, 2, 2, 2, 2, 2, 2, 2, 2, 2, 2, 2, 2, 2, 2, 2, 2, 2, 2, 2, 2, 2, 2, 2, 2, 2, 2, 2, 2, 2, 2, 2])
_uv = me_cylinder.uv_layers.new(name='UVMap')
_uv.uv.foreach_set('vector', [1.0, 0.5, 1.0, 1.0, 0.9688, 1.0, 0.9688, 0.5, 0.9688, 0.5, 0.9688, 1.0, 0.9375, 1.0, 0.9375, 0.5, 0.9375, 0.5, 0.9375, 1.0, 0.9062, 1.0, 0.9062, 0.5, 0.9062, 0.5, 0.9062, 1.0, 0.875, 1.0, 0.875, 0.5, 0.875, 0.5, 0.875, 1.0, 0.8438, 1.0, 0.8438, 0.5, 0.8438, 0.5, 0.8438, 1.0, 0.8125, 1.0, 0.8125, 0.5, 0.8125, 0.5, 0.8125, 1.0, 0.7812, 1.0, 0.7812, 0.5, 0.7812, 0.5, 0.7812, 1.0, 0.75, 1.0, 0.75, 0.5, 0.75, 0.5, 0.75, 1.0, 0.7188, 1.0, 0.7188, 0.5, 0.7188, 0.5, 0.7188, 1.0, 0.6875, 1.0, 0.6875, 0.5, 0.6875, 0.5, 0.6875, 1.0, 0.6562, 1.0, 0.6562, 0.5, 0.6562, 0.5, 0.6562, 1.0, 0.625, 1.0, 0.625, 0.5, 0.625, 0.5, 0.625, 1.0, 0.5938, 1.0, 0.5938, 0.5, 0.5938, 0.5, 0.5938, 1.0, 0.5625, 1.0, 0.5625, 0.5, 0.5625, 0.5, 0.5625, 1.0, 0.5312, 1.0, 0.5312, 0.5, 0.5312, 0.5, 0.5312, 1.0, 0.5, 1.0, 0.5, 0.5, 0.5, 0.5, 0.5, 1.0, 0.4688, 1.0, 0.4688, 0.5, 0.4688, 0.5, 0.4688, 1.0, 0.4375, 1.0, 0.4375, 0.5, 0.4375, 0.5, 0.4375, 1.0, 0.4062, 1.0, 0.4062, 0.5, 0.4062, 0.5, 0.4062, 1.0, 0.375, 1.0, 0.375, 0.5, 0.375, 0.5, 0.375, 1.0, 0.3438, 1.0, 0.3438, 0.5, 0.3438, 0.5, 0.3438, 1.0, 0.3125, 1.0, 0.3125, 0.5, 0.3125, 0.5, 0.3125, 1.0, 0.2812, 1.0, 0.2812, 0.5, 0.2812, 0.5, 0.2812, 1.0, 0.25, 1.0, 0.25, 0.5, 0.25, 0.5, 0.25, 1.0, 0.2188, 1.0, 0.2188, 0.5, 0.2188, 0.5, 0.2188, 1.0, 0.1875, 1.0, 0.1875, 0.5, 0.1875, 0.5, 0.1875, 1.0, 0.1562, 1.0, 0.1562, 0.5, 0.1562, 0.5, 0.1562, 1.0, 0.125, 1.0, 0.125, 0.5, 0.125, 0.5, 0.125, 1.0, 0.09375, 1.0, 0.09375, 0.5, 0.09375, 0.5, 0.09375, 1.0, 0.0625, 1.0, 0.0625, 0.5, 0.25, 0.01, 0.2032, 0.01461, 0.2032, 0.01461, 0.25, 0.01, 0.0625, 0.5, 0.0625, 1.0, 0.03125, 1.0, 0.03125, 0.5, 0.03125, 0.5, 0.03125, 1.0, 0.0, 1.0, 0.0, 0.5, 0.75, 0.49, 0.7968, 0.4854, 0.8418, 0.4717, 0.8833, 0.4496, 0.9197, 0.4197, 0.9496, 0.3833, 0.9717, 0.3418, 0.9854, 0.2968, 0.99, 0.25, 0.9854, 0.2032, 0.9717, 0.1582, 0.9496, 0.1167, 0.9197, 0.08029, 0.8833, 0.05045, 0.8418, 0.02827, 0.7968, 0.01461, 0.75, 0.01, 0.7032, 0.01461, 0.6582, 0.02827, 0.6167, 0.05045, 0.5803, 0.08029, 0.5504, 0.1167, 0.5283, 0.1582, 0.5146, 0.2032, 0.51, 0.25, 0.5146, 0.2968, 0.5283, 0.3418, 0.5504, 0.3833, 0.5803, 0.4197, 0.6167, 0.4496, 0.6582, 0.4717, 0.7032, 0.4854, 0.08029, 0.08029, 0.1167, 0.05045, 0.1167, 0.05045, 0.08029, 0.08029, 0.375, 1.0, 0.4062, 1.0, 0.4062, 1.0, 0.375, 1.0, 0.2968, 0.01461, 0.25, 0.01, 0.25, 0.01, 0.2968, 0.01461, 0.6562, 1.0, 0.6875, 1.0, 0.6875, 1.0, 0.6562, 1.0, 0.3418, 0.02827, 0.2968, 0.01461, 0.2968, 0.01461, 0.3418, 0.02827, 0.9375, 1.0, 0.9688, 1.0, 0.9688, 1.0, 0.9375, 1.0, 0.125, 1.0, 0.1562, 1.0, 0.1562, 1.0, 0.125, 1.0, 0.3833, 0.05045, 0.3418, 0.02827, 0.3418, 0.02827, 0.3833, 0.05045, 0.4062, 1.0, 0.4375, 1.0, 0.4375, 1.0, 0.4062, 1.0, 0.4197, 0.08029, 0.3833, 0.05045, 0.3833, 0.05045, 0.4197, 0.08029, 0.6875, 1.0, 0.7188, 1.0, 0.7188, 1.0, 0.6875, 1.0, 0.4496, 0.1167, 0.4197, 0.08029, 0.4197, 0.08029, 0.4496, 0.1167, 0.1562, 1.0, 0.1875, 1.0, 0.1875, 1.0, 0.1562, 1.0, 0.4717, 0.1582, 0.4496, 0.1167, 0.4496, 0.1167, 0.4717, 0.1582, 0.9688, 1.0, 1.0, 1.0, 1.0, 1.0, 0.9688, 1.0, 0.4375, 1.0, 0.4688, 1.0, 0.4688, 1.0, 0.4375, 1.0, 0.4854, 0.2032, 0.4717, 0.1582, 0.4717, 0.1582, 0.4854, 0.2032, 0.7188, 1.0, 0.75, 1.0, 0.75, 1.0, 0.7188, 1.0, 0.49, 0.25, 0.4854, 0.2032, 0.4854, 0.2032, 0.49, 0.25, 0.1875, 1.0, 0.2188, 1.0, 0.2188, 1.0, 0.1875, 1.0, 0.4854, 0.2968, 0.49, 0.25, 0.49, 0.25, 0.4854, 0.2968, 0.4688, 1.0, 0.5, 1.0, 0.5, 1.0, 0.4688, 1.0, 0.4717, 0.3418, 0.4854, 0.2968, 0.4854, 0.2968, 0.4717, 0.3418, 0.75, 1.0, 0.7812, 1.0, 0.7812, 1.0, 0.75, 1.0, 0.4496, 0.3833, 0.4717, 0.3418, 0.4717, 0.3418, 0.4496, 0.3833, 0.2032, 0.4854, 0.25, 0.49, 0.25, 0.49, 0.2032, 0.4854, 0.2188, 1.0, 0.25, 1.0, 0.25, 1.0, 0.2188, 1.0, 0.4197, 0.4197, 0.4496, 0.3833, 0.4496, 0.3833, 0.4197, 0.4197, 0.1582, 0.4717, 0.2032, 0.4854, 0.2032, 0.4854, 0.1582, 0.4717, 0.5, 1.0, 0.5312, 1.0, 0.5312, 1.0, 0.5, 1.0, 0.3833, 0.4496, 0.4197, 0.4197, 0.4197, 0.4197, 0.3833, 0.4496, 0.1167, 0.4496, 0.1582, 0.4717, 0.1582, 0.4717, 0.1167, 0.4496, 0.0625, 1.0, 0.09375, 1.0, 0.09375, 1.0, 0.0625, 1.0, 0.75, 1.0, 0.7812, 1.0, 0.7812, 1.0, 0.75, 1.0, 0.4688, 1.0, 0.5, 1.0, 0.5, 1.0, 0.4688, 1.0, 0.1875, 1.0, 0.2188, 1.0, 0.2188, 1.0, 0.1875, 1.0, 0.875, 1.0, 0.9062, 1.0, 0.9062, 1.0, 0.875, 1.0, 0.5938, 1.0, 0.625, 1.0, 0.625, 1.0, 0.5938, 1.0, 0.3125, 1.0, 0.3438, 1.0, 0.3438, 1.0, 0.3125, 1.0, 0.03125, 1.0, 0.0625, 1.0, 0.0625, 1.0, 0.03125, 1.0, 0.7188, 1.0, 0.75, 1.0, 0.75, 1.0, 0.7188, 1.0, 0.4375, 1.0, 0.4688, 1.0, 0.4688, 1.0, 0.4375, 1.0, 0.1562, 1.0, 0.1875, 1.0, 0.1875, 1.0, 0.1562, 1.0, 0.8438, 1.0, 0.875, 1.0, 0.875, 1.0, 0.8438, 1.0, 0.5625, 1.0, 0.5938, 1.0, 0.5938, 1.0, 0.5625, 1.0, 0.2812, 1.0, 0.3125, 1.0, 0.3125, 1.0, 0.2812, 1.0, 0.9688, 1.0, 1.0, 1.0, 1.0, 1.0, 0.9688, 1.0, 0.0, 1.0, 0.03125, 1.0, 0.03125, 1.0, 0.0, 1.0, 0.6875, 1.0, 0.7188, 1.0, 0.7188, 1.0, 0.6875, 1.0, 0.4062, 1.0, 0.4375, 1.0, 0.4375, 1.0, 0.4062, 1.0, 0.125, 1.0, 0.1562, 1.0, 0.1562, 1.0, 0.125, 1.0, 0.8125, 1.0, 0.8438, 1.0, 0.8438, 1.0, 0.8125, 1.0, 0.5312, 1.0, 0.5625, 1.0, 0.5625, 1.0, 0.5312, 1.0, 0.25, 1.0, 0.2812, 1.0, 0.2812, 1.0, 0.25, 1.0, 0.9375, 1.0, 0.9688, 1.0, 0.9688, 1.0, 0.9375, 1.0, 0.6562, 1.0, 0.6875, 1.0, 0.6875, 1.0, 0.6562, 1.0, 0.375, 1.0, 0.4062, 1.0, 0.4062, 1.0, 0.375, 1.0, 0.09375, 1.0, 0.125, 1.0, 0.125, 1.0, 0.09375, 1.0, 0.7812, 1.0, 0.8125, 1.0, 0.8125, 1.0, 0.7812, 1.0, 0.5, 1.0, 0.5312, 1.0, 0.5312, 1.0, 0.5, 1.0, 0.2188, 1.0, 0.25, 1.0, 0.25, 1.0, 0.2188, 1.0, 0.9062, 1.0, 0.9375, 1.0, 0.9375, 1.0, 0.9062, 1.0, 0.625, 1.0, 0.6562, 1.0, 0.6562, 1.0, 0.625, 1.0, 0.3438, 1.0, 0.375, 1.0, 0.375, 1.0, 0.3438, 1.0, 0.09375, 1.0, 0.125, 1.0, 0.125, 1.0, 0.09375, 1.0, 0.9062, 1.0, 0.9375, 1.0, 0.9375, 1.0, 0.9062, 1.0, 0.2032, 0.01461, 0.1582, 0.02827, 0.1582, 0.02827, 0.2032, 0.01461, 0.625, 1.0, 0.6562, 1.0, 0.6562, 1.0, 0.625, 1.0, 0.1582, 0.02827, 0.1167, 0.05045, 0.1167, 0.05045, 0.1582, 0.02827, 0.3438, 1.0, 0.375, 1.0, 0.375, 1.0, 0.3438, 1.0, 0.1167, 0.05045, 0.08029, 0.08029, 0.08029, 0.08029, 0.1167, 0.05045, 0.0625, 1.0, 0.09375, 1.0, 0.09375, 1.0, 0.0625, 1.0, 0.875, 1.0, 0.9062, 1.0, 0.9062, 1.0, 0.875, 1.0, 0.08029, 0.08029, 0.05045, 0.1167, 0.05045, 0.1167, 0.08029, 0.08029, 0.5938, 1.0, 0.625, 1.0, 0.625, 1.0, 0.5938, 1.0, 0.05045, 0.1167, 0.02827, 0.1582, 0.02827, 0.1582, 0.05045, 0.1167, 0.3125, 1.0, 0.3438, 1.0, 0.3438, 1.0, 0.3125, 1.0, 0.02827, 0.1582, 0.01461, 0.2032, 0.01461, 0.2032, 0.02827, 0.1582, 0.03125, 1.0, 0.0625, 1.0, 0.0625, 1.0, 0.03125, 1.0, 0.8438, 1.0, 0.875, 1.0, 0.875, 1.0, 0.8438, 1.0, 0.01461, 0.2032, 0.01, 0.25, 0.01, 0.25, 0.01461, 0.2032, 0.5625, 1.0, 0.5938, 1.0, 0.5938, 1.0, 0.5625, 1.0, 0.01, 0.25, 0.01461, 0.2968, 0.01461, 0.2968, 0.01, 0.25, 0.2812, 1.0, 0.3125, 1.0, 0.3125, 1.0, 0.2812, 1.0, 0.01461, 0.2968, 0.02827, 0.3418, 0.02827, 0.3418, 0.01461, 0.2968, 0.0, 1.0, 0.03125, 1.0, 0.03125, 1.0, 0.0, 1.0, 0.8125, 1.0, 0.8438, 1.0, 0.8438, 1.0, 0.8125, 1.0, 0.02827, 0.3418, 0.05045, 0.3833, 0.05045, 0.3833, 0.02827, 0.3418, 0.25, 0.49, 0.2968, 0.4854, 0.2968, 0.4854, 0.25, 0.49, 0.5312, 1.0, 0.5625, 1.0, 0.5625, 1.0, 0.5312, 1.0, 0.05045, 0.3833, 0.08029, 0.4197, 0.08029, 0.4197, 0.05045, 0.3833, 0.2968, 0.4854, 0.3418, 0.4717, 0.3418, 0.4717, 0.2968, 0.4854, 0.25, 1.0, 0.2812, 1.0, 0.2812, 1.0, 0.25, 1.0, 0.08029, 0.4197, 0.1167, 0.4496, 0.1167, 0.4496, 0.08029, 0.4197, 0.3418, 0.4717, 0.3833, 0.4496, 0.3833, 0.4496, 0.3418, 0.4717, 0.7812, 1.0, 0.8125, 1.0, 0.8125, 1.0, 0.7812, 1.0, 0.01461, 0.2968, 0.01, 0.25, 0.01, 0.25, 0.01461, 0.2968, 0.4854, 0.2968, 0.4717, 0.3418, 0.4717, 0.3418, 0.4854, 0.2968, 0.05045, 0.1167, 0.08029, 0.08029, 0.08029, 0.08029, 0.05045, 0.1167, 0.49, 0.25, 0.4854, 0.2968, 0.4854, 0.2968, 0.49, 0.25, 0.02827, 0.1582, 0.05045, 0.1167, 0.05045, 0.1167, 0.02827, 0.1582, 0.4854, 0.2032, 0.49, 0.25, 0.49, 0.25, 0.4854, 0.2032, 0.01461, 0.2032, 0.02827, 0.1582, 0.02827, 0.1582, 0.01461, 0.2032, 0.4717, 0.1582, 0.4854, 0.2032, 0.4854, 0.2032, 0.4717, 0.1582, 0.01, 0.25, 0.01461, 0.2032, 0.01461, 0.2032, 0.01, 0.25, 0.4496, 0.1167, 0.4717, 0.1582, 0.4717, 0.1582, 0.4496, 0.1167, 0.01461, 0.2968, 0.01, 0.25, 0.01, 0.25, 0.01461, 0.2968, 0.4197, 0.08029, 0.4496, 0.1167, 0.4496, 0.1167, 0.4197, 0.08029, 0.02827, 0.3418, 0.01461, 0.2968, 0.01461, 0.2968, 0.02827, 0.3418, 0.3833, 0.05045, 0.4197, 0.08029, 0.4197, 0.08029, 0.3833, 0.05045, 0.05045, 0.3833, 0.02827, 0.3418, 0.02827, 0.3418, 0.05045, 0.3833, 0.3418, 0.02827, 0.3833, 0.05045, 0.3833, 0.05045, 0.3418, 0.02827, 0.2968, 0.4854, 0.25, 0.49, 0.25, 0.49, 0.2968, 0.4854, 0.08029, 0.4197, 0.05045, 0.3833, 0.05045, 0.3833, 0.08029, 0.4197, 0.2968, 0.01461, 0.3418, 0.02827, 0.3418, 0.02827, 0.2968, 0.01461, 0.3418, 0.4717, 0.2968, 0.4854, 0.2968, 0.4854, 0.3418, 0.4717, 0.1167, 0.4496, 0.08029, 0.4197, 0.08029, 0.4197, 0.1167, 0.4496, 0.25, 0.01, 0.2968, 0.01461, 0.2968, 0.01461, 0.25, 0.01, 0.3833, 0.4496, 0.3418, 0.4717, 0.3418, 0.4717, 0.3833, 0.4496, 0.1582, 0.4717, 0.1167, 0.4496, 0.1167, 0.4496, 0.1582, 0.4717, 0.2032, 0.01461, 0.25, 0.01, 0.25, 0.01, 0.2032, 0.01461, 0.4197, 0.4197, 0.3833, 0.4496, 0.3833, 0.4496, 0.4197, 0.4197, 0.2032, 0.4854, 0.1582, 0.4717, 0.1582, 0.4717, 0.2032, 0.4854, 0.1582, 0.02827, 0.2032, 0.01461, 0.2032, 0.01461, 0.1582, 0.02827, 0.4496, 0.3833, 0.4197, 0.4197, 0.4197, 0.4197, 0.4496, 0.3833, 0.25, 0.49, 0.2032, 0.4854, 0.2032, 0.4854, 0.25, 0.49, 0.1167, 0.05045, 0.1582, 0.02827, 0.1582, 0.02827, 0.1167, 0.05045, 0.4717, 0.3418, 0.4496, 0.3833, 0.4496, 0.3833, 0.4717, 0.3418, 0.08029, 0.4197, 0.05045, 0.3833, 0.05045, 0.3833, 0.08029, 0.4197, 0.4197, 0.08029, 0.4496, 0.1167, 0.4496, 0.1167, 0.4197, 0.08029, 0.02827, 0.3418, 0.01461, 0.2968, 0.01461, 0.2968, 0.02827, 0.3418, 0.3833, 0.05045, 0.4197, 0.08029, 0.4197, 0.08029, 0.3833, 0.05045, 0.05045, 0.3833, 0.02827, 0.3418, 0.02827, 0.3418, 0.05045, 0.3833, 0.3418, 0.02827, 0.3833, 0.05045, 0.3833, 0.05045, 0.3418, 0.02827, 0.2968, 0.4854, 0.25, 0.49, 0.25, 0.49, 0.2968, 0.4854, 0.08029, 0.4197, 0.05045, 0.3833, 0.05045, 0.3833, 0.08029, 0.4197, 0.2968, 0.01461, 0.3418, 0.02827, 0.3418, 0.02827, 0.2968, 0.01461, 0.3418, 0.4717, 0.2968, 0.4854, 0.2968, 0.4854, 0.3418, 0.4717, 0.1167, 0.4496, 0.08029, 0.4197, 0.08029, 0.4197, 0.1167, 0.4496, 0.25, 0.01, 0.2968, 0.01461, 0.2968, 0.01461, 0.25, 0.01, 0.3833, 0.4496, 0.3418, 0.4717, 0.3418, 0.4717, 0.3833, 0.4496, 0.1582, 0.4717, 0.1167, 0.4496, 0.1167, 0.4496, 0.1582, 0.4717, 0.2032, 0.01461, 0.25, 0.01, 0.25, 0.01, 0.2032, 0.01461, 0.4197, 0.4197, 0.3833, 0.4496, 0.3833, 0.4496, 0.4197, 0.4197, 0.2032, 0.4854, 0.1582, 0.4717, 0.1582, 0.4717, 0.2032, 0.4854, 0.1582, 0.02827, 0.2032, 0.01461, 0.2032, 0.01461, 0.1582, 0.02827, 0.4496, 0.3833, 0.4197, 0.4197, 0.4197, 0.4197, 0.4496, 0.3833, 0.25, 0.49, 0.2032, 0.4854, 0.2032, 0.4854, 0.25, 0.49, 0.1167, 0.05045, 0.1582, 0.02827, 0.1582, 0.02827, 0.1167, 0.05045, 0.4717, 0.3418, 0.4496, 0.3833, 0.4496, 0.3833, 0.4717, 0.3418, 0.08029, 0.08029, 0.1167, 0.05045, 0.1167, 0.05045, 0.08029, 0.08029, 0.4854, 0.2968, 0.4717, 0.3418, 0.4717, 0.3418, 0.4854, 0.2968, 0.05045, 0.1167, 0.08029, 0.08029, 0.08029, 0.08029, 0.05045, 0.1167, 0.49, 0.25, 0.4854, 0.2968, 0.4854, 0.2968, 0.49, 0.25, 0.02827, 0.1582, 0.05045, 0.1167, 0.05045, 0.1167, 0.02827, 0.1582, 0.4854, 0.2032, 0.49, 0.25, 0.49, 0.25, 0.4854, 0.2032, 0.01461, 0.2032, 0.02827, 0.1582, 0.02827, 0.1582, 0.01461, 0.2032, 0.4717, 0.1582, 0.4854, 0.2032, 0.4854, 0.2032, 0.4717, 0.1582, 0.01, 0.25, 0.01461, 0.2032, 0.01461, 0.2032, 0.01, 0.25, 0.4496, 0.1167, 0.4717, 0.1582, 0.4717, 0.1582, 0.4496, 0.1167, 0.1582, 0.02827, 0.2032, 0.01461, 0.2032, 0.01461, 0.1582, 0.02827, 0.2968, 0.01461, 0.3418, 0.02827, 0.3418, 0.02827, 0.2968, 0.01461, 0.3418, 0.4717, 0.2968, 0.4854, 0.2968, 0.4854, 0.3418, 0.4717, 0.1167, 0.4496, 0.08029, 0.4197, 0.08029, 0.4197, 0.1167, 0.4496, 0.25, 0.01, 0.2968, 0.01461, 0.2968, 0.01461, 0.25, 0.01, 0.3833, 0.4496, 0.3418, 0.4717, 0.3418, 0.4717, 0.3833, 0.4496, 0.1582, 0.4717, 0.1167, 0.4496, 0.1167, 0.4496, 0.1582, 0.4717, 0.2032, 0.01461, 0.25, 0.01, 0.25, 0.01, 0.2032, 0.01461, 0.4197, 0.4197, 0.3833, 0.4496, 0.3833, 0.4496, 0.4197, 0.4197, 0.2032, 0.4854, 0.1582, 0.4717, 0.1582, 0.4717, 0.2032, 0.4854, 0.1582, 0.02827, 0.2032, 0.01461, 0.2032, 0.01461, 0.1582, 0.02827, 0.4496, 0.3833, 0.4197, 0.4197, 0.4197, 0.4197, 0.4496, 0.3833, 0.25, 0.49, 0.2032, 0.4854, 0.2032, 0.4854, 0.25, 0.49, 0.1167, 0.05045, 0.1582, 0.02827, 0.1582, 0.02827, 0.1167, 0.05045, 0.4717, 0.3418, 0.4496, 0.3833, 0.4496, 0.3833, 0.4717, 0.3418, 0.08029, 0.08029, 0.1167, 0.05045, 0.1167, 0.05045, 0.08029, 0.08029, 0.4854, 0.2968, 0.4717, 0.3418, 0.4717, 0.3418, 0.4854, 0.2968, 0.05045, 0.1167, 0.08029, 0.08029, 0.08029, 0.08029, 0.05045, 0.1167, 0.49, 0.25, 0.4854, 0.2968, 0.4854, 0.2968, 0.49, 0.25, 0.02827, 0.1582, 0.05045, 0.1167, 0.05045, 0.1167, 0.02827, 0.1582, 0.4854, 0.2032, 0.49, 0.25, 0.49, 0.25, 0.4854, 0.2032, 0.01461, 0.2032, 0.02827, 0.1582, 0.02827, 0.1582, 0.01461, 0.2032, 0.4717, 0.1582, 0.4854, 0.2032, 0.4854, 0.2032, 0.4717, 0.1582, 0.01, 0.25, 0.01461, 0.2032, 0.01461, 0.2032, 0.01, 0.25, 0.4496, 0.1167, 0.4717, 0.1582, 0.4717, 0.1582, 0.4496, 0.1167, 0.01461, 0.2968, 0.01, 0.25, 0.01, 0.25, 0.01461, 0.2968, 0.4197, 0.08029, 0.4496, 0.1167, 0.4496, 0.1167, 0.4197, 0.08029, 0.02827, 0.3418, 0.01461, 0.2968, 0.01461, 0.2968, 0.02827, 0.3418, 0.3833, 0.05045, 0.4197, 0.08029, 0.4197, 0.08029, 0.3833, 0.05045, 0.05045, 0.3833, 0.02827, 0.3418, 0.02827, 0.3418, 0.05045, 0.3833, 0.3418, 0.02827, 0.3833, 0.05045, 0.3833, 0.05045, 0.3418, 0.02827, 0.2968, 0.4854, 0.25, 0.49, 0.25, 0.49, 0.2968, 0.4854, 0.05045, 0.1167, 0.08029, 0.08029, 0.05045, 0.1167, 0.4496, 0.3833, 0.4197, 0.4197, 0.4197, 0.4197, 0.4496, 0.3833, 0.25, 0.49, 0.2032, 0.4854, 0.2032, 0.4854, 0.25, 0.49, 0.1167, 0.05045, 0.1582, 0.02827, 0.1582, 0.02827, 0.1167, 0.05045, 0.4717, 0.3418, 0.4496, 0.3833, 0.4496, 0.3833, 0.4717, 0.3418, 0.08029, 0.08029, 0.1167, 0.05045, 0.1167, 0.05045, 0.08029, 0.08029, 0.4854, 0.2968, 0.4717, 0.3418, 0.4717, 0.3418, 0.4854, 0.2968, 0.05045, 0.1167, 0.08029, 0.08029, 0.08029, 0.08029, 0.05045, 0.1167, 0.49, 0.25, 0.4854, 0.2968, 0.4854, 0.2968, 0.49, 0.25, 0.02827, 0.1582, 0.05045, 0.1167, 0.05045, 0.1167, 0.02827, 0.1582, 0.4854, 0.2032, 0.49, 0.25, 0.49, 0.25, 0.4854, 0.2032, 0.01461, 0.2032, 0.02827, 0.1582, 0.02827, 0.1582, 0.01461, 0.2032, 0.4717, 0.1582, 0.4854, 0.2032, 0.4854, 0.2032, 0.4717, 0.1582, 0.01, 0.25, 0.01461, 0.2032, 0.01461, 0.2032, 0.01, 0.25, 0.4496, 0.1167, 0.4717, 0.1582, 0.4717, 0.1582, 0.4496, 0.1167, 0.01461, 0.2968, 0.01, 0.25, 0.01, 0.25, 0.01461, 0.2968, 0.4197, 0.08029, 0.4496, 0.1167, 0.4496, 0.1167, 0.4197, 0.08029, 0.02827, 0.3418, 0.01461, 0.2968, 0.01461, 0.2968, 0.02827, 0.3418, 0.3833, 0.05045, 0.4197, 0.08029, 0.4197, 0.08029, 0.3833, 0.05045, 0.05045, 0.3833, 0.02827, 0.3418, 0.02827, 0.3418, 0.05045, 0.3833, 0.3418, 0.02827, 0.3833, 0.05045, 0.3833, 0.05045, 0.3418, 0.02827, 0.2968, 0.4854, 0.25, 0.49, 0.25, 0.49, 0.2968, 0.4854, 0.08029, 0.4197, 0.05045, 0.3833, 0.05045, 0.3833, 0.08029, 0.4197, 0.2968, 0.01461, 0.3418, 0.02827, 0.3418, 0.02827, 0.2968, 0.01461, 0.3418, 0.4717, 0.2968, 0.4854, 0.2968, 0.4854, 0.3418, 0.4717, 0.1167, 0.4496, 0.08029, 0.4197, 0.08029, 0.4197, 0.1167, 0.4496, 0.25, 0.01, 0.2968, 0.01461, 0.2968, 0.01461, 0.25, 0.01, 0.3833, 0.4496, 0.3418, 0.4717, 0.3418, 0.4717, 0.3833, 0.4496, 0.1582, 0.4717, 0.1167, 0.4496, 0.1167, 0.4496, 0.1582, 0.4717, 0.2032, 0.01461, 0.25, 0.01, 0.25, 0.01, 0.2032, 0.01461, 0.4197, 0.4197, 0.3833, 0.4496, 0.3833, 0.4496, 0.4197, 0.4197, 0.2032, 0.4854, 0.1582, 0.4717, 0.1582, 0.4717, 0.2032, 0.4854, 0.49, 0.25, 0.4854, 0.2968, 0.49, 0.25, 0.02827, 0.1582, 0.05045, 0.1167, 0.02827, 0.1582, 0.4854, 0.2032, 0.49, 0.25, 0.4854, 0.2032, 0.01461, 0.2032, 0.02827, 0.1582, 0.01461, 0.2032, 0.4717, 0.1582, 0.4854, 0.2032, 0.4717, 0.1582, 0.01, 0.25, 0.01461, 0.2032, 0.01, 0.25, 0.4496, 0.1167, 0.4717, 0.1582, 0.4496, 0.1167, 0.01461, 0.2968, 0.01, 0.25, 0.01461, 0.2968, 0.4197, 0.08029, 0.4496, 0.1167, 0.4197, 0.08029, 0.02827, 0.3418, 0.01461, 0.2968, 0.02827, 0.3418, 0.3833, 0.05045, 0.4197, 0.08029, 0.3833, 0.05045, 0.05045, 0.3833, 0.02827, 0.3418, 0.05045, 0.3833, 0.3418, 0.02827, 0.3833, 0.05045, 0.3418, 0.02827, 0.2968, 0.4854, 0.25, 0.49, 0.2968, 0.4854, 0.08029, 0.4197, 0.05045, 0.3833, 0.08029, 0.4197, 0.2968, 0.01461, 0.3418, 0.02827, 0.2968, 0.01461, 0.3418, 0.4717, 0.2968, 0.4854, 0.3418, 0.4717, 0.1167, 0.4496, 0.08029, 0.4197, 0.1167, 0.4496, 0.25, 0.01, 0.2968, 0.01461, 0.25, 0.01, 0.3833, 0.4496, 0.3418, 0.4717, 0.3833, 0.4496, 0.1582, 0.4717, 0.1167, 0.4496, 0.1582, 0.4717, 0.2032, 0.01461, 0.25, 0.01, 0.2032, 0.01461, 0.4197, 0.4197, 0.3833, 0.4496, 0.4197, 0.4197, 0.2032, 0.4854, 0.1582, 0.4717, 0.2032, 0.4854, 0.1582, 0.02827, 0.2032, 0.01461, 0.1582, 0.02827, 0.4496, 0.3833, 0.4197, 0.4197, 0.4496, 0.3833, 0.25, 0.49, 0.2032, 0.4854, 0.25, 0.49, 0.1167, 0.05045, 0.1582, 0.02827, 0.1167, 0.05045, 0.4717, 0.3418, 0.4496, 0.3833, 0.4717, 0.3418, 0.08029, 0.08029, 0.1167, 0.05045, 0.08029, 0.08029, 0.4854, 0.2968, 0.4717, 0.3418, 0.4854, 0.2968, 1.0, 0.5, 0.9688, 0.5, 0.9688, 1.0, 1.0, 1.0, 0.9688, 0.5, 0.9375, 0.5, 0.9375, 1.0, 0.9688, 1.0, 0.9375, 0.5, 0.9062, 0.5, 0.9062, 1.0, 0.9375, 1.0, 0.9062, 0.5, 0.875, 0.5, 0.875, 1.0, 0.9062, 1.0, 0.875, 0.5, 0.8438, 0.5, 0.8438, 1.0, 0.875, 1.0, 0.8438, 0.5, 0.8125, 0.5, 0.8125, 1.0, 0.8438, 1.0, 0.8125, 0.5, 0.7812, 0.5, 0.7812, 1.0, 0.8125, 1.0, 0.7812, 0.5, 0.75, 0.5, 0.75, 1.0, 0.7812, 1.0, 0.75, 0.5, 0.7188, 0.5, 0.7188, 1.0, 0.75, 1.0, 0.7188, 0.5, 0.6875, 0.5, 0.6875, 1.0, 0.7188, 1.0, 0.6875, 0.5, 0.6562, 0.5, 0.6562, 1.0, 0.6875, 1.0, 0.6562, 0.5, 0.625, 0.5, 0.625, 1.0, 0.6562, 1.0, 0.625, 0.5, 0.5938, 0.5, 0.5938, 1.0, 0.625, 1.0, 0.5938, 0.5, 0.5625, 0.5, 0.5625, 1.0, 0.5938, 1.0, 0.5625, 0.5, 0.5312, 0.5, 0.5312, 1.0, 0.5625, 1.0, 0.5312, 0.5, 0.5, 0.5, 0.5, 1.0, 0.5312, 1.0, 0.5, 0.5, 0.4688, 0.5, 0.4688, 1.0, 0.5, 1.0, 0.4688, 0.5, 0.4375, 0.5, 0.4375, 1.0, 0.4688, 1.0, 0.4375, 0.5, 0.4062, 0.5, 0.4062, 1.0, 0.4375, 1.0, 0.4062, 0.5, 0.375, 0.5, 0.375, 1.0, 0.4062, 1.0, 0.375, 0.5, 0.3438, 0.5, 0.3438, 1.0, 0.375, 1.0, 0.3438, 0.5, 0.3125, 0.5, 0.3125, 1.0, 0.3438, 1.0, 0.3125, 0.5, 0.2812, 0.5, 0.2812, 1.0, 0.3125, 1.0, 0.2812, 0.5, 0.25, 0.5, 0.25, 1.0, 0.2812, 1.0, 0.25, 0.5, 0.2188, 0.5, 0.2188, 1.0, 0.25, 1.0, 0.2188, 0.5, 0.1875, 0.5, 0.1875, 1.0, 0.2188, 1.0, 0.1875, 0.5, 0.1562, 0.5, 0.1562, 1.0, 0.1875, 1.0, 0.1562, 0.5, 0.125, 0.5, 0.125, 1.0, 0.1562, 1.0, 0.125, 0.5, 0.09375, 0.5, 0.09375, 1.0, 0.125, 1.0, 0.09375, 0.5, 0.0625, 0.5, 0.0625, 1.0, 0.09375, 1.0, 0.25, 0.01, 0.25, 0.01, 0.2032, 0.01461, 0.2032, 0.01461, 0.0625, 0.5, 0.03125, 0.5, 0.03125, 1.0, 0.0625, 1.0, 0.03125, 0.5, 0.0, 0.5, 0.0, 1.0, 0.03125, 1.0, 0.08029, 0.08029, 0.08029, 0.08029, 0.1167, 0.05045, 0.1167, 0.05045, 0.375, 1.0, 0.375, 1.0, 0.4062, 1.0, 0.4062, 1.0, 0.2968, 0.01461, 0.2968, 0.01461, 0.25, 0.01, 0.25, 0.01, 0.6562, 1.0, 0.6562, 1.0, 0.6875, 1.0, 0.6875, 1.0, 0.3418, 0.02827, 0.3418, 0.02827, 0.2968, 0.01461, 0.2968, 0.01461, 0.9375, 1.0, 0.9375, 1.0, 0.9688, 1.0, 0.9688, 1.0, 0.125, 1.0, 0.125, 1.0, 0.1562, 1.0, 0.1562, 1.0, 0.3833, 0.05045, 0.3833, 0.05045, 0.3418, 0.02827, 0.3418, 0.02827, 0.4062, 1.0, 0.4062, 1.0, 0.4375, 1.0, 0.4375, 1.0, 0.4197, 0.08029, 0.4197, 0.08029, 0.3833, 0.05045, 0.3833, 0.05045, 0.6875, 1.0, 0.6875, 1.0, 0.7188, 1.0, 0.7188, 1.0, 0.4496, 0.1167, 0.4496, 0.1167, 0.4197, 0.08029, 0.4197, 0.08029, 0.1562, 1.0, 0.1562, 1.0, 0.1875, 1.0, 0.1875, 1.0, 0.4717, 0.1582, 0.4717, 0.1582, 0.4496, 0.1167, 0.4496, 0.1167, 0.9688, 1.0, 0.9688, 1.0, 1.0, 1.0, 1.0, 1.0, 0.4375, 1.0, 0.4375, 1.0, 0.4688, 1.0, 0.4688, 1.0, 0.4854, 0.2032, 0.4854, 0.2032, 0.4717, 0.1582, 0.4717, 0.1582, 0.7188, 1.0, 0.7188, 1.0, 0.75, 1.0, 0.75, 1.0, 0.49, 0.25, 0.49, 0.25, 0.4854, 0.2032, 0.4854, 0.2032, 0.1875, 1.0, 0.1875, 1.0, 0.2188, 1.0, 0.2188, 1.0, 0.4854, 0.2968, 0.4854, 0.2968, 0.49, 0.25, 0.49, 0.25, 0.4688, 1.0, 0.4688, 1.0, 0.5, 1.0, 0.5, 1.0, 0.4717, 0.3418, 0.4717, 0.3418, 0.4854, 0.2968, 0.4854, 0.2968, 0.75, 1.0, 0.75, 1.0, 0.7812, 1.0, 0.7812, 1.0, 0.4496, 0.3833, 0.4496, 0.3833, 0.4717, 0.3418, 0.4717, 0.3418, 0.2032, 0.4854, 0.2032, 0.4854, 0.25, 0.49, 0.25, 0.49, 0.2188, 1.0, 0.2188, 1.0, 0.25, 1.0, 0.25, 1.0, 0.4197, 0.4197, 0.4197, 0.4197, 0.4496, 0.3833, 0.4496, 0.3833, 0.1582, 0.4717, 0.1582, 0.4717, 0.2032, 0.4854, 0.2032, 0.4854, 0.5, 1.0, 0.5, 1.0, 0.5312, 1.0, 0.5312, 1.0, 0.3833, 0.4496, 0.3833, 0.4496, 0.4197, 0.4197, 0.4197, 0.4197, 0.1167, 0.4496, 0.1167, 0.4496, 0.1582, 0.4717, 0.1582, 0.4717, 0.0625, 1.0, 0.0625, 1.0, 0.09375, 1.0, 0.09375, 1.0, 0.75, 1.0, 0.75, 1.0, 0.7812, 1.0, 0.7812, 1.0, 0.4688, 1.0, 0.4688, 1.0, 0.5, 1.0, 0.5, 1.0, 0.1875, 1.0, 0.1875, 1.0, 0.2188, 1.0, 0.2188, 1.0, 0.875, 1.0, 0.875, 1.0, 0.9062, 1.0, 0.9062, 1.0, 0.5938, 1.0, 0.5938, 1.0, 0.625, 1.0, 0.625, 1.0, 0.3125, 1.0, 0.3125, 1.0, 0.3438, 1.0, 0.3438, 1.0, 0.03125, 1.0, 0.03125, 1.0, 0.0625, 1.0, 0.0625, 1.0, 0.7188, 1.0, 0.7188, 1.0, 0.75, 1.0, 0.75, 1.0, 0.4375, 1.0, 0.4375, 1.0, 0.4688, 1.0, 0.4688, 1.0, 0.1562, 1.0, 0.1562, 1.0, 0.1875, 1.0, 0.1875, 1.0, 0.8438, 1.0, 0.8438, 1.0, 0.875, 1.0, 0.875, 1.0, 0.5625, 1.0, 0.5625, 1.0, 0.5938, 1.0, 0.5938, 1.0, 0.2812, 1.0, 0.2812, 1.0, 0.3125, 1.0, 0.3125, 1.0, 0.9688, 1.0, 0.9688, 1.0, 1.0, 1.0, 1.0, 1.0, 0.0, 1.0, 0.0, 1.0, 0.03125, 1.0, 0.03125, 1.0, 0.6875, 1.0, 0.6875, 1.0, 0.7188, 1.0, 0.7188, 1.0, 0.4062, 1.0, 0.4062, 1.0, 0.4375, 1.0, 0.4375, 1.0, 0.125, 1.0, 0.125, 1.0, 0.1562, 1.0, 0.1562, 1.0, 0.8125, 1.0, 0.8125, 1.0, 0.8438, 1.0, 0.8438, 1.0, 0.5312, 1.0, 0.5312, 1.0, 0.5625, 1.0, 0.5625, 1.0, 0.25, 1.0, 0.25, 1.0, 0.2812, 1.0, 0.2812, 1.0, 0.9375, 1.0, 0.9375, 1.0, 0.9688, 1.0, 0.9688, 1.0, 0.6562, 1.0, 0.6562, 1.0, 0.6875, 1.0, 0.6875, 1.0, 0.375, 1.0, 0.375, 1.0, 0.4062, 1.0, 0.4062, 1.0, 0.09375, 1.0, 0.09375, 1.0, 0.125, 1.0, 0.125, 1.0, 0.7812, 1.0, 0.7812, 1.0, 0.8125, 1.0, 0.8125, 1.0, 0.5, 1.0, 0.5, 1.0, 0.5312, 1.0, 0.5312, 1.0, 0.2188, 1.0, 0.2188, 1.0, 0.25, 1.0, 0.25, 1.0, 0.9062, 1.0, 0.9062, 1.0, 0.9375, 1.0, 0.9375, 1.0, 0.625, 1.0, 0.625, 1.0, 0.6562, 1.0, 0.6562, 1.0, 0.3438, 1.0, 0.3438, 1.0, 0.375, 1.0, 0.375, 1.0, 0.09375, 1.0, 0.09375, 1.0, 0.125, 1.0, 0.125, 1.0, 0.9062, 1.0, 0.9062, 1.0, 0.9375, 1.0, 0.9375, 1.0, 0.2032, 0.01461, 0.2032, 0.01461, 0.1582, 0.02827, 0.1582, 0.02827, 0.625, 1.0, 0.625, 1.0, 0.6562, 1.0, 0.6562, 1.0, 0.1582, 0.02827, 0.1582, 0.02827, 0.1167, 0.05045, 0.1167, 0.05045, 0.3438, 1.0, 0.3438, 1.0, 0.375, 1.0, 0.375, 1.0, 0.1167, 0.05045, 0.1167, 0.05045, 0.08029, 0.08029, 0.08029, 0.08029, 0.0625, 1.0, 0.0625, 1.0, 0.09375, 1.0, 0.09375, 1.0, 0.875, 1.0, 0.875, 1.0, 0.9062, 1.0, 0.9062, 1.0, 0.08029, 0.08029, 0.08029, 0.08029, 0.05045, 0.1167, 0.05045, 0.1167, 0.5938, 1.0, 0.5938, 1.0, 0.625, 1.0, 0.625, 1.0, 0.05045, 0.1167, 0.05045, 0.1167, 0.02827, 0.1582, 0.02827, 0.1582, 0.3125, 1.0, 0.3125, 1.0, 0.3438, 1.0, 0.3438, 1.0, 0.02827, 0.1582, 0.02827, 0.1582, 0.01461, 0.2032, 0.01461, 0.2032, 0.03125, 1.0, 0.03125, 1.0, 0.0625, 1.0, 0.0625, 1.0, 0.8438, 1.0, 0.8438, 1.0, 0.875, 1.0, 0.875, 1.0, 0.01461, 0.2032, 0.01461, 0.2032, 0.01, 0.25, 0.01, 0.25, 0.5625, 1.0, 0.5625, 1.0, 0.5938, 1.0, 0.5938, 1.0, 0.01, 0.25, 0.01, 0.25, 0.01461, 0.2968, 0.01461, 0.2968, 0.2812, 1.0, 0.2812, 1.0, 0.3125, 1.0, 0.3125, 1.0, 0.01461, 0.2968, 0.01461, 0.2968, 0.02827, 0.3418, 0.02827, 0.3418, 0.0, 1.0, 0.0, 1.0, 0.03125, 1.0, 0.03125, 1.0, 0.8125, 1.0, 0.8125, 1.0, 0.8438, 1.0, 0.8438, 1.0, 0.02827, 0.3418, 0.02827, 0.3418, 0.05045, 0.3833, 0.05045, 0.3833, 0.25, 0.49, 0.25, 0.49, 0.2968, 0.4854, 0.2968, 0.4854, 0.5312, 1.0, 0.5312, 1.0, 0.5625, 1.0, 0.5625, 1.0, 0.05045, 0.3833, 0.05045, 0.3833, 0.08029, 0.4197, 0.08029, 0.4197, 0.2968, 0.4854, 0.2968, 0.4854, 0.3418, 0.4717, 0.3418, 0.4717, 0.25, 1.0, 0.25, 1.0, 0.2812, 1.0, 0.2812, 1.0, 0.08029, 0.4197, 0.08029, 0.4197, 0.1167, 0.4496, 0.1167, 0.4496, 0.3418, 0.4717, 0.3418, 0.4717, 0.3833, 0.4496, 0.3833, 0.4496, 0.7812, 1.0, 0.7812, 1.0, 0.8125, 1.0, 0.8125, 1.0, 0.01461, 0.2968, 0.01461, 0.2968, 0.01, 0.25, 0.01, 0.25, 0.4854, 0.2968, 0.4854, 0.2968, 0.4717, 0.3418, 0.4717, 0.3418, 0.05045, 0.1167, 0.05045, 0.1167, 0.08029, 0.08029, 0.08029, 0.08029, 0.49, 0.25, 0.49, 0.25, 0.4854, 0.2968, 0.4854, 0.2968, 0.02827, 0.1582, 0.02827, 0.1582, 0.05045, 0.1167, 0.05045, 0.1167, 0.4854, 0.2032, 0.4854, 0.2032, 0.49, 0.25, 0.49, 0.25, 0.01461, 0.2032, 0.01461, 0.2032, 0.02827, 0.1582, 0.02827, 0.1582, 0.4717, 0.1582, 0.4717, 0.1582, 0.4854, 0.2032, 0.4854, 0.2032, 0.01, 0.25, 0.01, 0.25, 0.01461, 0.2032, 0.01461, 0.2032, 0.4496, 0.1167, 0.4496, 0.1167, 0.4717, 0.1582, 0.4717, 0.1582, 0.01461, 0.2968, 0.01461, 0.2968, 0.01, 0.25, 0.01, 0.25, 0.4197, 0.08029, 0.4197, 0.08029, 0.4496, 0.1167, 0.4496, 0.1167, 0.02827, 0.3418, 0.02827, 0.3418, 0.01461, 0.2968, 0.01461, 0.2968, 0.3833, 0.05045, 0.3833, 0.05045, 0.4197, 0.08029, 0.4197, 0.08029, 0.05045, 0.3833, 0.05045, 0.3833, 0.02827, 0.3418, 0.02827, 0.3418, 0.3418, 0.02827, 0.3418, 0.02827, 0.3833, 0.05045, 0.3833, 0.05045, 0.2968, 0.4854, 0.2968, 0.4854, 0.25, 0.49, 0.25, 0.49, 0.08029, 0.4197, 0.08029, 0.4197, 0.05045, 0.3833, 0.05045, 0.3833, 0.2968, 0.01461, 0.2968, 0.01461, 0.3418, 0.02827, 0.3418, 0.02827, 0.3418, 0.4717, 0.3418, 0.4717, 0.2968, 0.4854, 0.2968, 0.4854, 0.1167, 0.4496, 0.1167, 0.4496, 0.08029, 0.4197, 0.08029, 0.4197, 0.25, 0.01, 0.25, 0.01, 0.2968, 0.01461, 0.2968, 0.01461, 0.3833, 0.4496, 0.3833, 0.4496, 0.3418, 0.4717, 0.3418, 0.4717, 0.1582, 0.4717, 0.1582, 0.4717, 0.1167, 0.4496, 0.1167, 0.4496, 0.2032, 0.01461, 0.2032, 0.01461, 0.25, 0.01, 0.25, 0.01, 0.4197, 0.4197, 0.4197, 0.4197, 0.3833, 0.4496, 0.3833, 0.4496, 0.2032, 0.4854, 0.2032, 0.4854, 0.1582, 0.4717, 0.1582, 0.4717, 0.1582, 0.02827, 0.1582, 0.02827, 0.2032, 0.01461, 0.2032, 0.01461, 0.4496, 0.3833, 0.4496, 0.3833, 0.4197, 0.4197, 0.4197, 0.4197, 0.25, 0.49, 0.25, 0.49, 0.2032, 0.4854, 0.2032, 0.4854, 0.1167, 0.05045, 0.1167, 0.05045, 0.1582, 0.02827, 0.1582, 0.02827, 0.4717, 0.3418, 0.4717, 0.3418, 0.4496, 0.3833, 0.4496, 0.3833, 0.08029, 0.4197, 0.08029, 0.4197, 0.05045, 0.3833, 0.05045, 0.3833, 0.4197, 0.08029, 0.4197, 0.08029, 0.4496, 0.1167, 0.4496, 0.1167, 0.02827, 0.3418, 0.02827, 0.3418, 0.01461, 0.2968, 0.01461, 0.2968, 0.3833, 0.05045, 0.3833, 0.05045, 0.4197, 0.08029, 0.4197, 0.08029, 0.05045, 0.3833, 0.05045, 0.3833, 0.02827, 0.3418, 0.02827, 0.3418, 0.3418, 0.02827, 0.3418, 0.02827, 0.3833, 0.05045, 0.3833, 0.05045, 0.2968, 0.4854, 0.2968, 0.4854, 0.25, 0.49, 0.25, 0.49, 0.08029, 0.4197, 0.08029, 0.4197, 0.05045, 0.3833, 0.05045, 0.3833, 0.2968, 0.01461, 0.2968, 0.01461, 0.3418, 0.02827, 0.3418, 0.02827, 0.3418, 0.4717, 0.3418, 0.4717, 0.2968, 0.4854, 0.2968, 0.4854, 0.1167, 0.4496, 0.1167, 0.4496, 0.08029, 0.4197, 0.08029, 0.4197, 0.25, 0.01, 0.25, 0.01, 0.2968, 0.01461, 0.2968, 0.01461, 0.3833, 0.4496, 0.3833, 0.4496, 0.3418, 0.4717, 0.3418, 0.4717, 0.1582, 0.4717, 0.1582, 0.4717, 0.1167, 0.4496, 0.1167, 0.4496, 0.2032, 0.01461, 0.2032, 0.01461, 0.25, 0.01, 0.25, 0.01, 0.4197, 0.4197, 0.4197, 0.4197, 0.3833, 0.4496, 0.3833, 0.4496, 0.2032, 0.4854, 0.2032, 0.4854, 0.1582, 0.4717, 0.1582, 0.4717, 0.1582, 0.02827, 0.1582, 0.02827, 0.2032, 0.01461, 0.2032, 0.01461, 0.4496, 0.3833, 0.4496, 0.3833, 0.4197, 0.4197, 0.4197, 0.4197, 0.25, 0.49, 0.25, 0.49, 0.2032, 0.4854, 0.2032, 0.4854, 0.1167, 0.05045, 0.1167, 0.05045, 0.1582, 0.02827, 0.1582, 0.02827, 0.4717, 0.3418, 0.4717, 0.3418, 0.4496, 0.3833, 0.4496, 0.3833, 0.08029, 0.08029, 0.08029, 0.08029, 0.1167, 0.05045, 0.1167, 0.05045, 0.4854, 0.2968, 0.4854, 0.2968, 0.4717, 0.3418, 0.4717, 0.3418, 0.05045, 0.1167, 0.05045, 0.1167, 0.08029, 0.08029, 0.08029, 0.08029, 0.49, 0.25, 0.49, 0.25, 0.4854, 0.2968, 0.4854, 0.2968, 0.02827, 0.1582, 0.02827, 0.1582, 0.05045, 0.1167, 0.05045, 0.1167, 0.4854, 0.2032, 0.4854, 0.2032, 0.49, 0.25, 0.49, 0.25, 0.01461, 0.2032, 0.01461, 0.2032, 0.02827, 0.1582, 0.02827, 0.1582, 0.4717, 0.1582, 0.4717, 0.1582, 0.4854, 0.2032, 0.4854, 0.2032, 0.01, 0.25, 0.01, 0.25, 0.01461, 0.2032, 0.01461, 0.2032, 0.4496, 0.1167, 0.4496, 0.1167, 0.4717, 0.1582, 0.4717, 0.1582, 0.1582, 0.02827, 0.1582, 0.02827, 0.2032, 0.01461, 0.2032, 0.01461, 0.2968, 0.01461, 0.2968, 0.01461, 0.3418, 0.02827, 0.3418, 0.02827, 0.3418, 0.4717, 0.3418, 0.4717, 0.2968, 0.4854, 0.2968, 0.4854, 0.1167, 0.4496, 0.1167, 0.4496, 0.08029, 0.4197, 0.08029, 0.4197, 0.25, 0.01, 0.25, 0.01, 0.2968, 0.01461, 0.2968, 0.01461, 0.3833, 0.4496, 0.3833, 0.4496, 0.3418, 0.4717, 0.3418, 0.4717, 0.1582, 0.4717, 0.1582, 0.4717, 0.1167, 0.4496, 0.1167, 0.4496, 0.2032, 0.01461, 0.2032, 0.01461, 0.25, 0.01, 0.25, 0.01, 0.4197, 0.4197, 0.4197, 0.4197, 0.3833, 0.4496, 0.3833, 0.4496, 0.2032, 0.4854, 0.2032, 0.4854, 0.1582, 0.4717, 0.1582, 0.4717, 0.1582, 0.02827, 0.1582, 0.02827, 0.2032, 0.01461, 0.2032, 0.01461, 0.4496, 0.3833, 0.4496, 0.3833, 0.4197, 0.4197, 0.4197, 0.4197, 0.25, 0.49, 0.25, 0.49, 0.2032, 0.4854, 0.2032, 0.4854, 0.1167, 0.05045, 0.1167, 0.05045, 0.1582, 0.02827, 0.1582, 0.02827, 0.4717, 0.3418, 0.4717, 0.3418, 0.4496, 0.3833, 0.4496, 0.3833, 0.08029, 0.08029, 0.08029, 0.08029, 0.1167, 0.05045, 0.1167, 0.05045, 0.4854, 0.2968, 0.4854, 0.2968, 0.4717, 0.3418, 0.4717, 0.3418, 0.05045, 0.1167, 0.05045, 0.1167, 0.08029, 0.08029, 0.08029, 0.08029, 0.49, 0.25, 0.49, 0.25, 0.4854, 0.2968, 0.4854, 0.2968, 0.02827, 0.1582, 0.02827, 0.1582, 0.05045, 0.1167, 0.05045, 0.1167, 0.4854, 0.2032, 0.4854, 0.2032, 0.49, 0.25, 0.49, 0.25, 0.01461, 0.2032, 0.01461, 0.2032, 0.02827, 0.1582, 0.02827, 0.1582, 0.4717, 0.1582, 0.4717, 0.1582, 0.4854, 0.2032, 0.4854, 0.2032, 0.01, 0.25, 0.01, 0.25, 0.01461, 0.2032, 0.01461, 0.2032, 0.4496, 0.1167, 0.4496, 0.1167, 0.4717, 0.1582, 0.4717, 0.1582, 0.01461, 0.2968, 0.01461, 0.2968, 0.01, 0.25, 0.01, 0.25, 0.4197, 0.08029, 0.4197, 0.08029, 0.4496, 0.1167, 0.4496, 0.1167, 0.02827, 0.3418, 0.02827, 0.3418, 0.01461, 0.2968, 0.01461, 0.2968, 0.3833, 0.05045, 0.3833, 0.05045, 0.4197, 0.08029, 0.4197, 0.08029, 0.05045, 0.3833, 0.05045, 0.3833, 0.02827, 0.3418, 0.02827, 0.3418, 0.3418, 0.02827, 0.3418, 0.02827, 0.3833, 0.05045, 0.3833, 0.05045, 0.2968, 0.4854, 0.2968, 0.4854, 0.25, 0.49, 0.25, 0.49, 0.05045, 0.1167, 0.05045, 0.1167, 0.08029, 0.08029, 0.4496, 0.3833, 0.4496, 0.3833, 0.4197, 0.4197, 0.4197, 0.4197, 0.25, 0.49, 0.25, 0.49, 0.2032, 0.4854, 0.2032, 0.4854, 0.1167, 0.05045, 0.1167, 0.05045, 0.1582, 0.02827, 0.1582, 0.02827, 0.4717, 0.3418, 0.4717, 0.3418, 0.4496, 0.3833, 0.4496, 0.3833, 0.08029, 0.08029, 0.08029, 0.08029, 0.1167, 0.05045, 0.1167, 0.05045, 0.4854, 0.2968, 0.4854, 0.2968, 0.4717, 0.3418, 0.4717, 0.3418, 0.05045, 0.1167, 0.05045, 0.1167, 0.08029, 0.08029, 0.08029, 0.08029, 0.49, 0.25, 0.49, 0.25, 0.4854, 0.2968, 0.4854, 0.2968, 0.02827, 0.1582, 0.02827, 0.1582, 0.05045, 0.1167, 0.05045, 0.1167, 0.4854, 0.2032, 0.4854, 0.2032, 0.49, 0.25, 0.49, 0.25, 0.01461, 0.2032, 0.01461, 0.2032, 0.02827, 0.1582, 0.02827, 0.1582, 0.4717, 0.1582, 0.4717, 0.1582, 0.4854, 0.2032, 0.4854, 0.2032, 0.01, 0.25, 0.01, 0.25, 0.01461, 0.2032, 0.01461, 0.2032, 0.4496, 0.1167, 0.4496, 0.1167, 0.4717, 0.1582, 0.4717, 0.1582, 0.01461, 0.2968, 0.01461, 0.2968, 0.01, 0.25, 0.01, 0.25, 0.4197, 0.08029, 0.4197, 0.08029, 0.4496, 0.1167, 0.4496, 0.1167, 0.02827, 0.3418, 0.02827, 0.3418, 0.01461, 0.2968, 0.01461, 0.2968, 0.3833, 0.05045, 0.3833, 0.05045, 0.4197, 0.08029, 0.4197, 0.08029, 0.05045, 0.3833, 0.05045, 0.3833, 0.02827, 0.3418, 0.02827, 0.3418, 0.3418, 0.02827, 0.3418, 0.02827, 0.3833, 0.05045, 0.3833, 0.05045, 0.2968, 0.4854, 0.2968, 0.4854, 0.25, 0.49, 0.25, 0.49, 0.08029, 0.4197, 0.08029, 0.4197, 0.05045, 0.3833, 0.05045, 0.3833, 0.2968, 0.01461, 0.2968, 0.01461, 0.3418, 0.02827, 0.3418, 0.02827, 0.3418, 0.4717, 0.3418, 0.4717, 0.2968, 0.4854, 0.2968, 0.4854, 0.1167, 0.4496, 0.1167, 0.4496, 0.08029, 0.4197, 0.08029, 0.4197, 0.25, 0.01, 0.25, 0.01, 0.2968, 0.01461, 0.2968, 0.01461, 0.3833, 0.4496, 0.3833, 0.4496, 0.3418, 0.4717, 0.3418, 0.4717, 0.1582, 0.4717, 0.1582, 0.4717, 0.1167, 0.4496, 0.1167, 0.4496, 0.2032, 0.01461, 0.2032, 0.01461, 0.25, 0.01, 0.25, 0.01, 0.4197, 0.4197, 0.4197, 0.4197, 0.3833, 0.4496, 0.3833, 0.4496, 0.2032, 0.4854, 0.2032, 0.4854, 0.1582, 0.4717, 0.1582, 0.4717, 0.49, 0.25, 0.49, 0.25, 0.4854, 0.2968, 0.02827, 0.1582, 0.02827, 0.1582, 0.05045, 0.1167, 0.4854, 0.2032, 0.4854, 0.2032, 0.49, 0.25, 0.01461, 0.2032, 0.01461, 0.2032, 0.02827, 0.1582, 0.4717, 0.1582, 0.4717, 0.1582, 0.4854, 0.2032, 0.01, 0.25, 0.01, 0.25, 0.01461, 0.2032, 0.4496, 0.1167, 0.4496, 0.1167, 0.4717, 0.1582, 0.01461, 0.2968, 0.01461, 0.2968, 0.01, 0.25, 0.4197, 0.08029, 0.4197, 0.08029, 0.4496, 0.1167, 0.02827, 0.3418, 0.02827, 0.3418, 0.01461, 0.2968, 0.3833, 0.05045, 0.3833, 0.05045, 0.4197, 0.08029, 0.05045, 0.3833, 0.05045, 0.3833, 0.02827, 0.3418, 0.3418, 0.02827, 0.3418, 0.02827, 0.3833, 0.05045, 0.2968, 0.4854, 0.2968, 0.4854, 0.25, 0.49, 0.08029, 0.4197, 0.08029, 0.4197, 0.05045, 0.3833, 0.2968, 0.01461, 0.2968, 0.01461, 0.3418, 0.02827, 0.3418, 0.4717, 0.3418, 0.4717, 0.2968, 0.4854, 0.1167, 0.4496, 0.1167, 0.4496, 0.08029, 0.4197, 0.25, 0.01, 0.25, 0.01, 0.2968, 0.01461, 0.3833, 0.4496, 0.3833, 0.4496, 0.3418, 0.4717, 0.1582, 0.4717, 0.1582, 0.4717, 0.1167, 0.4496, 0.2032, 0.01461, 0.2032, 0.01461, 0.25, 0.01, 0.4197, 0.4197, 0.4197, 0.4197, 0.3833, 0.4496, 0.2032, 0.4854, 0.2032, 0.4854, 0.1582, 0.4717, 0.1582, 0.02827, 0.1582, 0.02827, 0.2032, 0.01461, 0.4496, 0.3833, 0.4496, 0.3833, 0.4197, 0.4197, 0.25, 0.49, 0.25, 0.49, 0.2032, 0.4854, 0.1167, 0.05045, 0.1167, 0.05045, 0.1582, 0.02827, 0.4717, 0.3418, 0.4717, 0.3418, 0.4496, 0.3833, 0.08029, 0.08029, 0.08029, 0.08029, 0.1167, 0.05045, 0.4854, 0.2968, 0.4854, 0.2968, 0.4717, 0.3418])
me_cylinder.materials.append(mat_handle)
me_cylinder.materials.append(mat_blade)
me_cylinder.materials.append(mat_edge)
me_cylinder.update()

# ---- objects
ob_cylinder = bpy.data.objects.new('Cylinder', me_cylinder)

# ---- transforms, parenting, visibility, modifiers, constraints
ob_cylinder.location = (0.0, 0.0, 0.0)
ob_cylinder.rotation_euler = (-1.571, -0.0, 0.0)

# ---- collection membership
scene.collection.objects.link(ob_cylinder)

# ---- scene / render settings (as saved in the file)
scene.frame_start = 1; scene.frame_end = 250; scene.frame_set(1)
scene.render.engine = 'BLENDER_EEVEE_NEXT'
scene.cycles.sampling_pattern = 'TABULATED_SOBOL'
bpy.context.view_layer.update()

# ---- added for rendering (the .blend has no active camera and no usable light): camera, sun
cam_auto = bpy.data.cameras.new('AutoCamera')
cam_auto.lens = 50.0
cam_auto.sensor_width = 36.0
cam_auto.clip_end = 1000.0
ob_auto_camera = bpy.data.objects.new('AutoCamera', cam_auto)
scene.collection.objects.link(ob_auto_camera)
ob_auto_camera.location = (7.21349, -8.65618, 5.77079)
ob_auto_camera.rotation_euler = (1.09748, -7.21219e-08, 0.694738)
scene.camera = ob_auto_camera
light_auto_sun = bpy.data.lights.new('AutoSun', 'SUN')
light_auto_sun.energy = 3.0
light_auto_sun.angle = 0.0523599
ob_auto_sun = bpy.data.objects.new('AutoSun', light_auto_sun)
scene.collection.objects.link(ob_auto_sun)
ob_auto_sun.rotation_euler = (0.872665, 0.174533, 0.523599)
bpy.context.view_layer.update()
